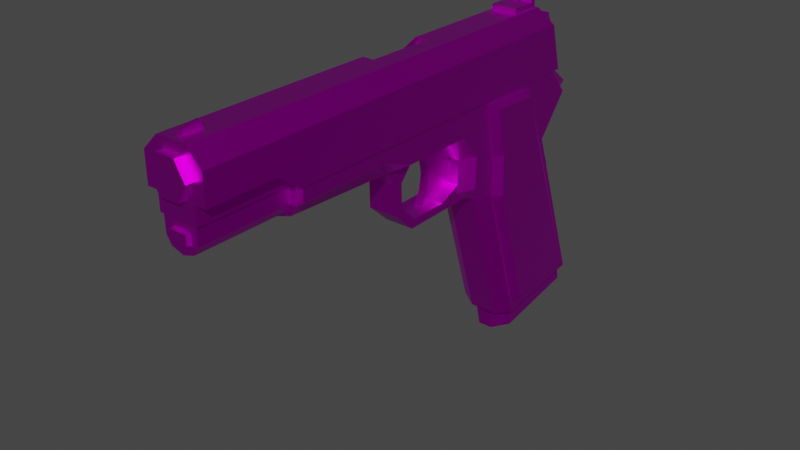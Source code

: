 # Source: pistol.blend  (saved by Blender 2.81.16; exported with 4.5.12 LTS)
import bpy
from mathutils import Matrix  # noqa: F401  (used for matrix-valued properties, if any)

bpy.ops.wm.read_factory_settings(use_empty=True)
scene = bpy.context.scene
scene.name = 'Scene'

# ---- images (referenced by path relative to the original .blend; pixels are not part of the script)
import os
ASSET_DIR = os.environ.get("B2B_ASSET_DIR", "")  # directory of the original .blend (textures are referenced by path, not embedded)
HERE = os.path.dirname(os.path.abspath(__file__))  # packed textures are extracted next to this script under _unpacked/

def load_image(name, relpath, width, height, colorspace="sRGB"):
    """Load a texture the original file referenced (path relative to the .blend, or extracted next to this script)."""
    p = next((c for c in (os.path.join(HERE, relpath), os.path.join(ASSET_DIR, relpath)) if relpath and os.path.exists(c)), "")
    if p:
        img = bpy.data.images.load(p, check_existing=True)
        img.name = name
    else:  # same state as the original file: an image datablock whose file is absent (Cycles renders it pink)
        img = bpy.data.images.new(name, width, height)
        img.source = "FILE"
        img.filepath = "//" + (relpath or name)
    img.colorspace_settings.name = colorspace
    return img
img_palette_bmp = load_image('palette.bmp', 'palette.bmp', 1024, 1024, 'sRGB')

# ---- materials (node trees are filled in below, after node groups)
mat_material = bpy.data.materials.new('material')
mat_material.use_transparent_shadow = False

# ---- material node trees
mat_material.use_nodes = True; mat_material.node_tree.nodes.clear()
_N = mat_material.node_tree.nodes; _L = mat_material.node_tree.links
n0 = _N.new('ShaderNodeBsdfPrincipled'); n0.name = 'Principled BSDF'; n0.location = (10, 300)
n0.distribution = 'GGX'
n0.subsurface_method = 'BURLEY'
n0.inputs[1].default_value = 1.0
n0.inputs[2].default_value = 0.4
n0.inputs[3].default_value = 1.45
n0.inputs[13].default_value = 0.0
n0.inputs[20].default_value = 0.0
n0.inputs[27].default_value = (0.0, 0.0, 0.0, 1.0)
n0.inputs[28].default_value = 1.0
n1 = _N.new('ShaderNodeOutputMaterial'); n1.name = 'Material Output'; n1.location = (263, 300)
n2 = _N.new('ShaderNodeTexImage'); n2.name = 'Image Texture.001'; n2.location = (-249, 221)
n2.image = img_palette_bmp
n2.interpolation = 'Closest'
_L.new(n0.outputs[0], n1.inputs[0])
_L.new(n2.outputs[0], n0.inputs[0])
n1.is_active_output = True

# ---- world
world_world = bpy.data.worlds.new('World'); scene.world = world_world
world_world.use_nodes = True; world_world.node_tree.nodes.clear()
_N = world_world.node_tree.nodes; _L = world_world.node_tree.links
n0 = _N.new('ShaderNodeOutputWorld'); n0.name = 'World Output'; n0.location = (300, 300)
n1 = _N.new('ShaderNodeBackground'); n1.name = 'Background'; n1.location = (10, 300)
n1.inputs[0].default_value = (0.05088, 0.05088, 0.05088, 1.0)
_L.new(n1.outputs[0], n0.inputs[0])
n0.is_active_output = True
world_world.color = (0.05088, 0.05088, 0.05088)
world_world.use_sun_shadow = False
world_world.sun_shadow_jitter_overblur = 0.0

# ---- meshes
me_mesh = bpy.data.meshes.new('mesh')
me_mesh.from_pydata([(-0.0828, 0.962, -0.4486), (-0.0828, 0.602, -0.5115), (-0.0828, 0.9489, -0.3736), (-0.0828, 0.5889, -0.4364), (0.0828, 0.9489, -0.3736), (0.0828, 0.5889, -0.4364), (0.0828, 0.962, -0.4486), (0.0828, 0.602, -0.5115), (0.02908, 0.5435, -0.5217), (-0.02908, 0.5435, -0.5217), (0.02908, 0.5304, -0.4467), (-0.02908, 0.5304, -0.4467), (-0.0552, 0.9234, -0.378), (-0.0552, 0.6145, -0.432), (0.0552, 0.6145, -0.432), (0.0552, 0.9234, -0.378), (-0.0552, 0.5931, 0.5604), (-0.0552, 0.2842, 0.5064), (0.0552, 0.2842, 0.5064), (0.0552, 0.5931, 0.5604), (-0.03739, 0.5607, 0.5547), (-0.02401, 0.3166, 0.5121), (0.02401, 0.3166, 0.5121), (0.03739, 0.5607, 0.5547), (-0.0242, 0.5567, 0.5781), (-0.01554, 0.3125, 0.5355), (0.01554, 0.3125, 0.5355), (0.0242, 0.5567, 0.5781), (-0.03739, 0.3654, 0.5206), (-0.0242, 0.3599, 0.5438), (0.0242, 0.3603, 0.5438), (0.03739, 0.366, 0.5207), (-0.01651, 0.3036, 0.1952), (-0.01651, 0.08957, 0.1952), (-0.01651, 0.3036, 0.4474), (-0.01651, 0.08957, 0.4474), (0.01651, 0.3036, 0.4474), (0.01651, 0.08957, 0.4474), (0.01651, 0.3036, 0.1952), (0.01651, 0.08957, 0.1952), (-0.01651, 0.1155, 0.3676), (0.01651, 0.1155, 0.3676), (-0.01651, 0.1265, 0.3101), (0.01651, 0.1265, 0.3101), (-0.01651, 0.1155, 0.2527), (0.01651, 0.1155, 0.2527), (-0.05247, 0.5818, 0.8038), (-0.05247, 0.6886, 0.8264), (-0.05247, 0.5818, 0.8264), (0.05247, 0.6886, 0.8264), (0.05247, 0.5818, 0.8264), (0.05247, 0.5818, 0.8038), (0.05247, 0.7049, 0.8038), (-0.05247, 0.7049, 0.8038), (-0.05247, 0.7049, 0.8264), (0.05247, 0.7049, 0.8264), (0.005924, 0.6886, 0.8264), (0.006021, 0.7049, 0.8264), (-0.007327, 0.6886, 0.8264), (-0.007618, 0.7049, 0.8264), (-0.04391, 0.6886, 0.8491), (-0.01124, 0.6886, 0.8491), (-0.01171, 0.7049, 0.8491), (-0.04391, 0.7049, 0.8491), (0.009957, 0.6886, 0.8491), (0.01011, 0.7049, 0.8491), (0.04391, 0.6886, 0.8491), (0.04391, 0.7049, 0.8491), (-0.00787, -0.865, 0.8038), (-0.00787, -0.9449, 0.8038), (-0.00787, -0.873, 0.8326), (-0.00787, -0.9378, 0.8225), (0.00787, -0.873, 0.8326), (0.00787, -0.9378, 0.8225), (0.00787, -0.865, 0.8038), (0.00787, -0.9449, 0.8038), (0.1218, 0.7866, 0.5601), (0.1218, -0.6066, 0.5601), (0.1218, 0.7367, 0.7435), (0.1218, -0.9759, 0.7435), (0.06035, 0.7181, 0.8038), (0.06035, -0.9759, 0.8038), (0.1218, -0.9759, 0.6288), (0.1218, -0.7016, 0.6288), (0.0787, -0.9759, 0.5601), (0.0787, -0.6066, 0.5601), (0.06092, 0.8025, 0.5601), (0.06092, 0.7965, 0.6005), (0.06092, 0.768, 0.7153), (0.0787, -0.9759, 0.6288), (0.0787, -0.7016, 0.6288), (0.03002, 0.869, 0.6877), (0.03002, 0.8404, 0.7523), (-0.1218, 0.7866, 0.5601), (-0.1218, -0.6066, 0.5601), (-0.1218, 0.7367, 0.7435), (-0.1218, -0.9759, 0.7435), (-0.06035, 0.7181, 0.8038), (-0.06035, -0.9759, 0.8038), (-0.1218, -0.9759, 0.6288), (-0.1218, -0.7016, 0.6288), (-0.0787, -0.9759, 0.5601), (-0.0787, -0.6066, 0.5601), (-0.06092, 0.8025, 0.5601), (-0.06092, 0.7965, 0.6005), (-0.06092, 0.768, 0.7153), (-0.0787, -0.9759, 0.6288), (-0.0787, -0.7016, 0.6288), (-0.03002, 0.869, 0.6877), (-0.03002, 0.8404, 0.7523), (-0.06035, 0.1445, 0.8038), (-0.1218, 0.1445, 0.7435), (-0.06035, -0.126, 0.8038), (-0.1218, -0.126, 0.7435), (-0.1218, -0.08417, 0.6852), (-0.1218, 0.1445, 0.6874), (-0.009538, 0.1445, 0.8038), (-0.00979, -0.126, 0.8038), (-0.0558, -0.126, 0.782), (-0.09971, -0.126, 0.7354), (-0.0558, 0.1445, 0.782), (-0.09971, 0.1445, 0.7354), (-0.09971, 0.1445, 0.6863), (-0.09971, -0.08417, 0.6841), (-0.009917, -0.126, 0.782), (-0.009664, 0.1445, 0.782), (0.03899, 0.1209, 0.6301), (0.07798, 0.1209, 0.6976), (0.03899, 0.1209, 0.7652), (-0.03899, 0.1209, 0.7652), (-0.07798, 0.1209, 0.6976), (-0.03899, 0.1209, 0.6301), (0.03899, -1.002, 0.6301), (0.07798, -1.002, 0.6976), (0.03899, -1.002, 0.7652), (-0.03899, -1.002, 0.7652), (-0.07798, -1.002, 0.6976), (-0.03899, -1.002, 0.6301), (0.1165, 0.1946, 0.4587), (0.1165, -0.09114, 0.4587), (0.1165, 0.2336, 0.5616), (0.1165, -0.5993, 0.5616), (0.1165, -0.5993, 0.5063), (0.1165, -0.2207, 0.5063), (-2.518e-10, -0.5993, 0.4265), (-2.518e-10, -0.155, 0.4284), (0.05825, -0.5993, 0.4442), (0.05825, -0.1531, 0.4283), (0.0836, -0.5993, 0.5616), (0.0817, -0.5993, 0.4811), (0.0817, -0.2207, 0.4811), (0.06809, -0.9711, 0.4914), (0.06971, -0.9711, 0.5601), (0.04807, -0.9711, 0.4599), (-2.518e-10, -0.9711, 0.4448), (0.06809, -0.6073, 0.4914), (0.06971, -0.6073, 0.5601), (-2.518e-10, -0.6073, 0.4448), (0.04807, -0.6073, 0.4599), (0.1165, 0.8404, 0.4542), (0.1165, 0.7511, 0.5616), (0.1165, 0.2768, 0.2321), (0.1165, 0.7105, 0.2934), (0.1165, 0.5593, -0.4178), (0.1165, 0.9434, -0.3631), (0.1165, 0.3756, 0.1728), (0.1165, 0.2815, 0.3619), (0.05825, 0.1637, 0.439), (0.05825, -0.02152, 0.4233), (0.05825, 0.879, 0.4542), (0.05825, 0.8299, 0.5139), (0.05825, 0.7897, 0.5616), (0.05825, 0.2507, 0.3422), (0.05825, 0.7491, 0.2934), (0.05825, 0.246, 0.2124), (0.05825, 0.3448, 0.1531), (0.05825, 0.982, -0.3631), (0.05825, 0.5285, -0.4375), (-2.518e-10, -0.03135, 0.4237), (0.1165, 0.3825, 0.3313), (0.1165, 0.3385, 0.5453), (0.1165, 0.5933, 0.5388), (0.1165, 0.6971, 0.2752), (0.1165, 0.3898, 0.1646), (0.1165, 0.9109, -0.3273), (0.1165, 0.5584, -0.3775), (0.1449, 0.4114, 0.3313), (0.1449, 0.3751, 0.5204), (0.1449, 0.5675, 0.5139), (0.1449, 0.4187, 0.1646), (0.1449, 0.8634, -0.292), (0.1449, 0.5733, -0.3422), (0.05825, 0.2472, 0.2458), (-2.518e-10, 0.2471, 0.242), (0.05825, 0.2914, 0.1754), (0.05825, 0.1587, 0.2043), (-2.518e-10, 0.1587, 0.2016), (0.05825, -0.01355, 0.1696), (0.05825, 0.002531, 0.2024), (-2.518e-10, 0.001306, 0.2), (0.05825, -0.1029, 0.2506), (0.05825, -0.0687, 0.2633), (-2.518e-10, -0.07125, 0.2623), (0.05825, -0.1051, 0.3703), (0.05825, -0.07092, 0.3653), (-2.518e-10, -0.07347, 0.3657), (0.05825, 0.8307, 0.06354), (0.03684, 0.9746, 0.444), (0.03684, 0.8812, 0.5217), (0.03684, 0.8004, 0.3012), (0.03684, 0.8844, 0.1111), (0.0335, -0.9698, 0.4862), (0.03384, -0.9698, 0.5251), (0.0335, -0.9839, 0.4862), (0.03384, -0.9839, 0.5251), (-0.1165, 0.1946, 0.4587), (-0.1165, -0.09114, 0.4587), (-0.1165, 0.2336, 0.5616), (-0.1165, -0.5993, 0.5616), (-0.1165, -0.5993, 0.5063), (-0.1165, -0.2207, 0.5063), (-0.05825, -0.5993, 0.4442), (-0.05825, -0.1531, 0.4283), (-0.0836, -0.5993, 0.5616), (-0.0817, -0.5993, 0.4811), (-0.0817, -0.2207, 0.4811), (-0.06809, -0.9711, 0.4914), (-0.06971, -0.9711, 0.5601), (-0.04807, -0.9711, 0.4599), (-0.06809, -0.6073, 0.4914), (-0.06971, -0.6073, 0.5601), (-0.04807, -0.6073, 0.4599), (-0.1165, 0.8404, 0.4542), (-0.1165, 0.7511, 0.5616), (-0.1165, 0.2768, 0.2321), (-0.1165, 0.7105, 0.2934), (-0.1165, 0.5593, -0.4178), (-0.1165, 0.9434, -0.3631), (-0.1165, 0.3756, 0.1728), (-0.1165, 0.2815, 0.3619), (-0.05825, 0.1637, 0.439), (-0.05825, -0.02152, 0.4233), (-0.05825, 0.879, 0.4542), (-0.05825, 0.8299, 0.5139), (-0.05825, 0.7897, 0.5616), (-0.05825, 0.2507, 0.3422), (-0.05825, 0.7491, 0.2934), (-0.05825, 0.246, 0.2124), (-0.05825, 0.3448, 0.1531), (-0.05825, 0.982, -0.3631), (-0.05825, 0.5285, -0.4375), (-0.1165, 0.3825, 0.3313), (-0.1165, 0.3385, 0.5453), (-0.1165, 0.5933, 0.5388), (-0.1165, 0.3898, 0.1646), (-0.1165, 0.9109, -0.3273), (-0.1165, 0.5584, -0.3775), (-0.1449, 0.4114, 0.3313), (-0.1449, 0.3751, 0.5204), (-0.1449, 0.5675, 0.5139), (-0.1449, 0.4187, 0.1646), (-0.1449, 0.8634, -0.292), (-0.1449, 0.5733, -0.3422), (-0.05825, 0.2472, 0.2458), (-0.05825, 0.2914, 0.1754), (-0.05825, 0.1587, 0.2043), (-0.05825, -0.01355, 0.1696), (-0.05825, 0.002531, 0.2024), (-0.05825, -0.1029, 0.2506), (-0.05825, -0.0687, 0.2633), (-0.05825, -0.1051, 0.3703), (-0.05825, -0.07092, 0.3653), (-0.05825, 0.8307, 0.06354), (-0.03684, 0.9746, 0.444), (-0.03684, 0.8812, 0.5217), (-0.03684, 0.8004, 0.3012), (-0.03684, 0.8844, 0.1111), (-0.0335, -0.9698, 0.4862), (-0.03384, -0.9698, 0.5251), (-0.0335, -0.9839, 0.4862), (-0.03384, -0.9839, 0.5251), (-0.0942, 0.1329, 0.5616), (-0.0942, -0.1999, 0.5616), (-0.0942, 0.1329, 0.7126), (-0.0942, -0.1999, 0.7126), (0.0942, 0.1329, 0.7126), (0.0942, -0.1999, 0.7126), (0.0942, 0.1329, 0.5616), (0.0942, -0.1999, 0.5616), (-0.0558, -0.126, 0.782), (-0.09971, -0.126, 0.7354), (-0.0558, 0.1445, 0.782), (-0.09971, 0.1445, 0.7354), (-0.09971, 0.1445, 0.6798), (-0.09971, -0.08417, 0.6841), (-0.009917, -0.126, 0.782), (-0.009664, 0.1445, 0.782), (0.003752, 0.1445, 0.6863), (0.003752, -0.1412, 0.6841), (-0.09971, -0.2087, 0.6841), (0.003752, -0.2657, 0.6841), (-0.009917, -0.3343, 0.782), (0.003752, -0.3496, 0.6841), (0.05184, -0.126, 0.782), (0.05209, 0.1445, 0.782), (-0.0558, -0.188, 0.782), (0.05209, 0.1445, 0.6777), (-0.009917, -0.188, 0.782), (-0.0558, -0.1808, 0.782), (-0.09971, -0.1808, 0.7354), (-0.09971, -0.2244, 0.7354), (-0.09971, -0.1826, 0.6841), (-0.01994, 0.2214, 0.7436), (-0.06268, 0.2214, 0.7436), (-0.08405, 0.2214, 0.7066), (-0.06268, 0.2214, 0.6696), (-0.01994, 0.2214, 0.6696), (0.001433, 0.2214, 0.7066), (-0.02202, 0.181, 0.74), (-0.0606, 0.181, 0.74), (-0.07989, 0.181, 0.7066), (-0.0606, 0.181, 0.6732), (-0.02202, 0.181, 0.6732), (-0.002723, 0.181, 0.7066), (-0.01994, 0.3598, 0.7436), (-0.06268, 0.3598, 0.7436), (-0.08405, 0.3598, 0.7066), (-0.06268, 0.3598, 0.6696), (-0.01994, 0.3598, 0.6696), (0.001433, 0.3598, 0.7066), (-0.07071, 0.1495, 0.7066), (-0.05601, 0.1495, 0.6812), (-0.05601, 0.1495, 0.7321), (-0.02661, 0.1495, 0.6812), (-0.0119, 0.1495, 0.7066), (-0.02661, 0.1495, 0.7321), (-0.04131, 0.1321, 0.7066)], [], [(0, 1, 3, 2), (245, 263, 193, 192, 172), (4, 5, 7, 6), (9, 8, 10, 11), (6, 0, 2, 4), (7, 5, 10, 8), (240, 245, 172, 167), (3, 1, 9, 11), (2, 3, 13, 12), (78, 79, 82, 83, 77, 76), (84, 89, 82, 79, 81, 98, 96, 99, 106, 101), (12, 13, 17, 16), (13, 14, 18, 17), (14, 15, 19, 18), (15, 12, 16, 19), (19, 16, 17, 28, 20, 23, 31, 18), (20, 28, 29, 24), (21, 22, 26, 25), (30, 31, 23, 27), (23, 20, 24, 27), (29, 28, 21, 25), (22, 31, 30, 26), (17, 18, 31, 22, 21, 28), (47, 54, 53, 46, 48), (33, 39, 45, 44), (40, 41, 37, 35), (42, 43, 41, 40), (44, 45, 43, 42), (46, 51, 50, 48), (54, 63, 62, 59, 57, 65, 67, 55, 52, 53), (60, 61, 62, 63), (65, 64, 66, 67), (47, 58, 61, 60), (58, 59, 62, 61), (54, 47, 60, 63), (57, 56, 64, 65), (56, 49, 66, 64), (49, 55, 67, 66), (68, 69, 71, 70), (70, 71, 73, 72), (72, 73, 75, 74), (69, 75, 73, 71), (74, 68, 70, 72), (131, 130, 129, 128, 127, 126), (87, 86, 103, 104), (92, 91, 108, 109), (80, 88, 105, 97), (87, 76, 86), (88, 78, 76, 87), (80, 78, 88), (89, 90, 83, 82), (84, 85, 90, 89), (77, 83, 90, 85), (91, 87, 104, 108), (87, 91, 92, 88), (192, 174, 161, 166, 172), (104, 103, 93), (105, 104, 93, 95), (97, 105, 95), (106, 99, 100, 107), (101, 106, 107, 102), (94, 102, 107, 100), (104, 105, 109, 108), (92, 109, 105, 88), (102, 94, 93, 103, 86, 76, 77, 85, 84, 101), (98, 112, 113, 96), (198, 201, 204, 168, 147, 203, 200, 197, 194, 174, 192, 195), (81, 80, 97, 110, 116, 117, 112, 98), (115, 114, 123, 122), (114, 113, 119, 123), (117, 116, 125, 124), (112, 117, 124, 118, 119, 113), (126, 127, 133, 132), (127, 128, 134, 133), (128, 129, 135, 134), (129, 130, 136, 135), (130, 131, 137, 136), (131, 126, 132, 137), (260, 257, 258, 259, 261, 262), (147, 146, 144, 145), (213, 214, 280, 279), (142, 141, 148, 149), (149, 150, 143, 142), (146, 147, 150, 149), (139, 143, 150, 147), (148, 156, 155, 149), (149, 155, 158, 146), (146, 158, 157, 144), (152, 151, 155, 156), (153, 154, 157, 158), (151, 153, 158, 155), (43, 45, 39, 38, 36, 37, 41), (139, 168, 167, 138), (241, 240, 167, 168, 178), (138, 167, 172, 166), (162, 173, 169, 159), (161, 174, 194), (164, 176, 206, 173, 162), (163, 177, 176, 164), (165, 175, 177, 163), (4, 2, 12, 15, 14, 13, 3, 11, 10, 5), (253, 255, 261, 259), (208, 207, 273, 274), (171, 170, 243, 244), (176, 177, 250, 249), (177, 175, 248, 250), (80, 81, 79, 78), (29, 25, 26, 30, 27, 24), (138, 166, 161, 165, 163, 164, 162, 182, 184, 185, 183, 179, 180, 181, 159, 160, 140, 141, 142, 143, 139), (159, 181, 182, 162), (46, 53, 52, 51), (51, 52, 55, 49, 50), (93, 94, 100, 99, 96, 113, 114, 115, 111, 95), (179, 186, 187, 180), (180, 187, 188, 181), (183, 189, 186, 179), (184, 190, 191, 185), (185, 191, 189, 183), (161, 194, 175, 165), (175, 194, 264, 248), (97, 95, 111, 110), (193, 196, 195, 192), (196, 199, 198, 195), (111, 115, 122, 121, 120, 125, 116, 110), (202, 205, 204, 201), (48, 50, 49, 56, 57, 59, 58, 47), (205, 178, 168, 204), (147, 168, 139), (169, 207, 208, 170), (173, 209, 207, 169), (210, 206, 272, 276), (206, 210, 209, 173), (140, 148, 141), (171, 244, 233, 217, 230, 227, 152, 156, 140, 160), (148, 140, 156), (234, 247, 263, 245, 239), (197, 266, 264, 194), (153, 151, 152, 212, 211, 277, 228, 154), (214, 212, 278, 280), (212, 214, 213, 211), (222, 145, 144, 221), (219, 224, 223, 218), (224, 219, 220, 225), (221, 224, 225, 222), (216, 222, 225, 220), (223, 224, 229, 230), (224, 221, 231, 229), (221, 144, 157, 231), (227, 230, 229, 226), (228, 231, 157, 154), (226, 229, 231, 228), (216, 215, 240, 241), (170, 171, 160, 159, 169), (215, 239, 245, 240), (235, 232, 242, 246), (234, 264, 247), (237, 235, 246, 272, 249), (236, 237, 249, 250), (238, 236, 250, 248), (263, 247, 264, 266, 268, 270, 222, 241, 271, 269, 267, 265), (209, 275, 273, 207), (210, 276, 275, 209), (217, 233, 253, 252), (233, 232, 235, 237, 236, 238, 234, 239, 215, 216, 220, 219, 218, 217, 252, 251, 254, 256, 255, 253), (134, 135, 136, 137, 132, 133), (251, 252, 258, 257), (252, 253, 259, 258), (188, 190, 184, 182, 181), (254, 251, 257, 260), (255, 256, 262, 261), (256, 254, 260, 262), (234, 238, 248, 264), (190, 188, 187, 186, 189, 191), (199, 267, 269, 202, 201, 198), (193, 263, 265, 196), (196, 265, 267, 199), (200, 268, 266, 197), (203, 270, 268, 200), (202, 269, 271, 205), (7, 8, 9, 1, 0, 6), (145, 222, 270, 203, 147), (205, 271, 241, 178), (222, 216, 241), (176, 249, 272, 206), (242, 243, 274, 273), (208, 274, 243, 170), (246, 242, 273, 275), (272, 246, 275, 276), (217, 218, 223), (223, 230, 217), (44, 42, 40, 35, 34, 32, 33), (232, 233, 244, 243, 242), (226, 228, 277, 278, 212, 152, 227), (278, 277, 279, 280), (213, 279, 277, 211), (281, 282, 284, 283), (283, 284, 286, 285), (285, 286, 288, 287), (282, 288, 286, 284), (287, 281, 283, 285), (290, 289, 291, 292), (292, 293, 294, 290), (289, 295, 296, 291), (123, 299, 300, 298, 297, 122), (122, 297, 125, 120, 121), (118, 124, 307, 305), (298, 302, 301, 124, 125, 297), (296, 295, 303, 304), (306, 293, 292, 291, 296, 304), (123, 119, 310, 311), (119, 118, 308, 309), (313, 312, 324, 325), (314, 313, 325, 326), (315, 314, 326, 327), (316, 315, 327, 328), (317, 316, 328, 329), (312, 317, 329, 324), (327, 326, 325), (328, 327, 325), (329, 328, 325), (324, 329, 325), (313, 319, 318, 312), (314, 320, 319, 313), (315, 321, 320, 314), (316, 322, 321, 315), (317, 323, 322, 316), (312, 318, 323, 317), (320, 321, 331, 330), (319, 320, 330, 332), (321, 322, 333, 331), (322, 323, 334, 333), (323, 318, 335, 334), (318, 319, 332, 335), (330, 331, 336), (332, 330, 336), (331, 333, 336), (333, 334, 336), (334, 335, 336), (335, 332, 336)])
_uv = me_mesh.uv_layers.new(name='map1')
_uv.uv.foreach_set('vector', [0.9358, 0.6765, 0.9358, 0.6765, 0.9358, 0.6765, 0.9358, 0.6765, 0.9387, 0.4256, 0.9387, 0.4256, 0.9387, 0.4256, 0.9387, 0.4256, 0.9387, 0.4256, 0.9358, 0.6765, 0.9358, 0.6765, 0.9358, 0.6765, 0.9358, 0.6765, 0.9358, 0.6765, 0.9358, 0.6765, 0.9358, 0.6765, 0.9358, 0.6765, 0.9358, 0.6765, 0.9358, 0.6765, 0.9358, 0.6765, 0.9358, 0.6765, 0.9358, 0.6765, 0.9358, 0.6765, 0.9358, 0.6765, 0.9358, 0.6765, 0.9387, 0.4256, 0.9387, 0.4256, 0.9387, 0.4256, 0.9387, 0.4256, 0.9358, 0.6765, 0.9358, 0.6765, 0.9358, 0.6765, 0.9358, 0.6765, 0.9358, 0.6765, 0.9358, 0.6765, 0.9358, 0.6765, 0.9358, 0.6765, 0.9387, 0.4256, 0.9387, 0.4256, 0.9387, 0.4256, 0.9387, 0.4256, 0.9387, 0.4256, 0.9387, 0.4256, 0.9387, 0.4256, 0.9387, 0.4256, 0.9387, 0.4256, 0.9387, 0.4256, 0.9387, 0.4256, 0.9387, 0.4256, 0.9387, 0.4256, 0.9387, 0.4256, 0.9387, 0.4256, 0.9387, 0.4256, 0.9358, 0.6765, 0.9358, 0.6765, 0.9358, 0.6765, 0.9358, 0.6765, 0.9358, 0.6765, 0.9358, 0.6765, 0.9358, 0.6765, 0.9358, 0.6765, 0.9358, 0.6765, 0.9358, 0.6765, 0.9358, 0.6765, 0.9358, 0.6765, 0.9358, 0.6765, 0.9358, 0.6765, 0.9358, 0.6765, 0.9358, 0.6765, 0.9358, 0.6765, 0.9358, 0.6765, 0.9358, 0.6765, 0.9358, 0.6765, 0.9358, 0.6765, 0.9358, 0.6765, 0.9358, 0.6765, 0.9358, 0.6765, 0.5788, 0.1942, 0.5788, 0.1942, 0.5788, 0.1942, 0.5788, 0.1942, 0.5713, 0.187, 0.5713, 0.187, 0.5713, 0.187, 0.5713, 0.187, 0.5788, 0.1942, 0.5788, 0.1942, 0.5788, 0.1942, 0.5788, 0.1942, 0.5788, 0.1942, 0.5788, 0.1942, 0.5788, 0.1942, 0.5788, 0.1942, 0.5713, 0.187, 0.5713, 0.187, 0.5713, 0.187, 0.5713, 0.187, 0.5713, 0.187, 0.5713, 0.187, 0.5713, 0.187, 0.5713, 0.187, 0.9358, 0.6765, 0.9358, 0.6765, 0.9358, 0.6765, 0.9358, 0.6765, 0.9358, 0.6765, 0.9358, 0.6765, 0.9408, 0.659, 0.9408, 0.659, 0.9408, 0.659, 0.9408, 0.659, 0.9408, 0.659, 0.9237, 0.1707, 0.9237, 0.1707, 0.9237, 0.1707, 0.9237, 0.1707, 0.9237, 0.1707, 0.9237, 0.1707, 0.9237, 0.1707, 0.9237, 0.1707, 0.9237, 0.1707, 0.9237, 0.1707, 0.9237, 0.1707, 0.9237, 0.1707, 0.9237, 0.1707, 0.9237, 0.1707, 0.9237, 0.1707, 0.9237, 0.1707, 0.9408, 0.659, 0.9408, 0.659, 0.9408, 0.659, 0.9408, 0.659, 0.9408, 0.659, 0.9408, 0.659, 0.9408, 0.659, 0.9408, 0.659, 0.9408, 0.659, 0.9408, 0.659, 0.9408, 0.659, 0.9408, 0.659, 0.9408, 0.659, 0.9408, 0.659, 0.9408, 0.659, 0.9408, 0.659, 0.9408, 0.659, 0.9408, 0.659, 0.9408, 0.659, 0.9408, 0.659, 0.9408, 0.659, 0.9408, 0.659, 0.9408, 0.659, 0.9408, 0.659, 0.9408, 0.659, 0.9408, 0.659, 0.9408, 0.659, 0.9408, 0.659, 0.9408, 0.659, 0.9408, 0.659, 0.9408, 0.659, 0.9408, 0.659, 0.9408, 0.659, 0.9408, 0.659, 0.9408, 0.659, 0.9408, 0.659, 0.9408, 0.659, 0.9408, 0.659, 0.9408, 0.659, 0.9408, 0.659, 0.9408, 0.659, 0.9408, 0.659, 0.9408, 0.659, 0.9408, 0.659, 0.9408, 0.659, 0.9408, 0.659, 0.9408, 0.659, 0.9408, 0.659, 0.9408, 0.659, 0.9408, 0.659, 0.9408, 0.659, 0.9408, 0.659, 0.9408, 0.659, 0.9408, 0.659, 0.9408, 0.659, 0.9408, 0.659, 0.9408, 0.659, 0.9408, 0.659, 0.9408, 0.659, 0.9408, 0.659, 0.9408, 0.659, 0.9408, 0.659, 0.9408, 0.659, 0.9408, 0.659, 0.9408, 0.659, 0.9408, 0.659, 0.9558, 0.6652, 0.9558, 0.6652, 0.9558, 0.6652, 0.9558, 0.6652, 0.9558, 0.6652, 0.9558, 0.6652, 0.9387, 0.4256, 0.9387, 0.4256, 0.9387, 0.4256, 0.9387, 0.4256, 0.9387, 0.4256, 0.9387, 0.4256, 0.9387, 0.4256, 0.9387, 0.4256, 0.9387, 0.4256, 0.9387, 0.4256, 0.9387, 0.4256, 0.9387, 0.4256, 0.9387, 0.4256, 0.9387, 0.4256, 0.9387, 0.4256, 0.9387, 0.4256, 0.9387, 0.4256, 0.9387, 0.4256, 0.9387, 0.4256, 0.9387, 0.4256, 0.9387, 0.4256, 0.9387, 0.4256, 0.9387, 0.4256, 0.9387, 0.4256, 0.9387, 0.4256, 0.9387, 0.4256, 0.9387, 0.4256, 0.9387, 0.4256, 0.9387, 0.4256, 0.9387, 0.4256, 0.9387, 0.4256, 0.9387, 0.4256, 0.9387, 0.4256, 0.9387, 0.4256, 0.9387, 0.4256, 0.9387, 0.4256, 0.9387, 0.4256, 0.9387, 0.4256, 0.9387, 0.4256, 0.9387, 0.4256, 0.9387, 0.4256, 0.9387, 0.4256, 0.9387, 0.4256, 0.9387, 0.4256, 0.9387, 0.4256, 0.9387, 0.4256, 0.9387, 0.4256, 0.9387, 0.4256, 0.9387, 0.4256, 0.9387, 0.4256, 0.9387, 0.4256, 0.9387, 0.4256, 0.9387, 0.4256, 0.9387, 0.4256, 0.9387, 0.4256, 0.9387, 0.4256, 0.9387, 0.4256, 0.9387, 0.4256, 0.9387, 0.4256, 0.9387, 0.4256, 0.9387, 0.4256, 0.9387, 0.4256, 0.9387, 0.4256, 0.9387, 0.4256, 0.9387, 0.4256, 0.9387, 0.4256, 0.9387, 0.4256, 0.9387, 0.4256, 0.9387, 0.4256, 0.9387, 0.4256, 0.9387, 0.4256, 0.9387, 0.4256, 0.9387, 0.4256, 0.9387, 0.4256, 0.9387, 0.4256, 0.9387, 0.4256, 0.9387, 0.4256, 0.9387, 0.4256, 0.9387, 0.4256, 0.9387, 0.4256, 0.9387, 0.4256, 0.9387, 0.4256, 0.9387, 0.4256, 0.9387, 0.4256, 0.9387, 0.4256, 0.9387, 0.4256, 0.9387, 0.4256, 0.9387, 0.4256, 0.9387, 0.4256, 0.9387, 0.4256, 0.9387, 0.4256, 0.9387, 0.4256, 0.9387, 0.4256, 0.9387, 0.4256, 0.9387, 0.4256, 0.9387, 0.4256, 0.9387, 0.4256, 0.9387, 0.4256, 0.9387, 0.4256, 0.9387, 0.4256, 0.9387, 0.4256, 0.9387, 0.4256, 0.9387, 0.4256, 0.9387, 0.4256, 0.9387, 0.4256, 0.9387, 0.4256, 0.9387, 0.4256, 0.9387, 0.4256, 0.9387, 0.4256, 0.9387, 0.4256, 0.9387, 0.4256, 0.9387, 0.4256, 0.9387, 0.4256, 0.9387, 0.4256, 0.9387, 0.4256, 0.9387, 0.4256, 0.9387, 0.4256, 0.9387, 0.4256, 0.9387, 0.4256, 0.9387, 0.4256, 0.9387, 0.4256, 0.9387, 0.4256, 0.9387, 0.4256, 0.9387, 0.4256, 0.9387, 0.4256, 0.9387, 0.4256, 0.9387, 0.4256, 0.9387, 0.4256, 0.9387, 0.4256, 0.9558, 0.6652, 0.9558, 0.6652, 0.9558, 0.6652, 0.9558, 0.6652, 0.9558, 0.6652, 0.9558, 0.6652, 0.9558, 0.6652, 0.9558, 0.6652, 0.9558, 0.6652, 0.9558, 0.6652, 0.9558, 0.6652, 0.9558, 0.6652, 0.9558, 0.6652, 0.9558, 0.6652, 0.9558, 0.6652, 0.9558, 0.6652, 0.9558, 0.6652, 0.9558, 0.6652, 0.9558, 0.6652, 0.9558, 0.6652, 0.9558, 0.6652, 0.9558, 0.6652, 0.9558, 0.6652, 0.9558, 0.6652, 0.8079, 0.6832, 0.8079, 0.6832, 0.8079, 0.6832, 0.8079, 0.6832, 0.8079, 0.6832, 0.8079, 0.6832, 0.9387, 0.4256, 0.9387, 0.4256, 0.9387, 0.4256, 0.9387, 0.4256, 0.9387, 0.4256, 0.9387, 0.4256, 0.9387, 0.4256, 0.9387, 0.4256, 0.9387, 0.4256, 0.9387, 0.4256, 0.9387, 0.4256, 0.9387, 0.4256, 0.9387, 0.4256, 0.9387, 0.4256, 0.9387, 0.4256, 0.9387, 0.4256, 0.9387, 0.4256, 0.9387, 0.4256, 0.9387, 0.4256, 0.9387, 0.4256, 0.9387, 0.4256, 0.9387, 0.4256, 0.9387, 0.4256, 0.9387, 0.4256, 0.9387, 0.4256, 0.9387, 0.4256, 0.9387, 0.4256, 0.9387, 0.4256, 0.9387, 0.4256, 0.9387, 0.4256, 0.9387, 0.4256, 0.9387, 0.4256, 0.9387, 0.4256, 0.9387, 0.4256, 0.9387, 0.4256, 0.9387, 0.4256, 0.9387, 0.4256, 0.9387, 0.4256, 0.9387, 0.4256, 0.9387, 0.4256, 0.9387, 0.4256, 0.9387, 0.4256, 0.9387, 0.4256, 0.9387, 0.4256, 0.9387, 0.4256, 0.9387, 0.4256, 0.9387, 0.4256, 0.9387, 0.4256, 0.9237, 0.1707, 0.9237, 0.1707, 0.9237, 0.1707, 0.9237, 0.1707, 0.9237, 0.1707, 0.9237, 0.1707, 0.9237, 0.1707, 0.9387, 0.4256, 0.9387, 0.4256, 0.9387, 0.4256, 0.9387, 0.4256, 0.9387, 0.4256, 0.9387, 0.4256, 0.9387, 0.4256, 0.9387, 0.4256, 0.9387, 0.4256, 0.9387, 0.4256, 0.9387, 0.4256, 0.9387, 0.4256, 0.9387, 0.4256, 0.9387, 0.4256, 0.9387, 0.4256, 0.9387, 0.4256, 0.9387, 0.4256, 0.9387, 0.4256, 0.9387, 0.4256, 0.9387, 0.4256, 0.9387, 0.4256, 0.9387, 0.4256, 0.9387, 0.4256, 0.9387, 0.4256, 0.9387, 0.4256, 0.9387, 0.4256, 0.9387, 0.4256, 0.9387, 0.4256, 0.9387, 0.4256, 0.9387, 0.4256, 0.9387, 0.4256, 0.9387, 0.4256, 0.9387, 0.4256, 0.9358, 0.6765, 0.9358, 0.6765, 0.9358, 0.6765, 0.9358, 0.6765, 0.9358, 0.6765, 0.9358, 0.6765, 0.9358, 0.6765, 0.9358, 0.6765, 0.9358, 0.6765, 0.9358, 0.6765, 0.8079, 0.6832, 0.8079, 0.6832, 0.8079, 0.6832, 0.8079, 0.6832, 0.8004, 0.6982, 0.8004, 0.6982, 0.8004, 0.6982, 0.8004, 0.6982, 0.9387, 0.4256, 0.9387, 0.4256, 0.9387, 0.4256, 0.9387, 0.4256, 0.9387, 0.4256, 0.9387, 0.4256, 0.9387, 0.4256, 0.9387, 0.4256, 0.9387, 0.4256, 0.9387, 0.4256, 0.9387, 0.4256, 0.9387, 0.4256, 0.9387, 0.4256, 0.9387, 0.4256, 0.9387, 0.4256, 0.9387, 0.4256, 0.5713, 0.187, 0.5713, 0.187, 0.5713, 0.187, 0.5788, 0.1942, 0.5788, 0.1942, 0.5788, 0.1942, 0.9387, 0.4256, 0.9387, 0.4256, 0.9387, 0.4256, 0.9387, 0.4256, 0.9387, 0.4256, 0.9387, 0.4256, 0.9387, 0.4256, 0.9387, 0.4256, 0.9387, 0.4256, 0.9387, 0.4256, 0.9387, 0.4256, 0.9387, 0.4256, 0.9387, 0.4256, 0.9387, 0.4256, 0.9387, 0.4256, 0.9387, 0.4256, 0.9387, 0.4256, 0.9387, 0.4256, 0.9387, 0.4256, 0.9387, 0.4256, 0.9387, 0.4256, 0.9387, 0.4256, 0.9387, 0.4256, 0.9387, 0.4256, 0.9387, 0.4256, 0.9408, 0.659, 0.9408, 0.659, 0.9408, 0.659, 0.9408, 0.659, 0.9408, 0.659, 0.9408, 0.659, 0.9408, 0.659, 0.9408, 0.659, 0.9408, 0.659, 0.9387, 0.4256, 0.9387, 0.4256, 0.9387, 0.4256, 0.9387, 0.4256, 0.9387, 0.4256, 0.9387, 0.4256, 0.9387, 0.4256, 0.9387, 0.4256, 0.9387, 0.4256, 0.9387, 0.4256, 0.8079, 0.6832, 0.8079, 0.6832, 0.8079, 0.6832, 0.8079, 0.6832, 0.8079, 0.6832, 0.8079, 0.6832, 0.8079, 0.6832, 0.8079, 0.6832, 0.8079, 0.6832, 0.8079, 0.6832, 0.8079, 0.6832, 0.8079, 0.6832, 0.8079, 0.6832, 0.8079, 0.6832, 0.8079, 0.6832, 0.8079, 0.6832, 0.8079, 0.6832, 0.8079, 0.6832, 0.8079, 0.6832, 0.8079, 0.6832, 0.9387, 0.4256, 0.9387, 0.4256, 0.9387, 0.4256, 0.9387, 0.4256, 0.9387, 0.4256, 0.9387, 0.4256, 0.9387, 0.4256, 0.9387, 0.4256, 0.9387, 0.4256, 0.9387, 0.4256, 0.9387, 0.4256, 0.9387, 0.4256, 0.9387, 0.4256, 0.9387, 0.4256, 0.9387, 0.4256, 0.9387, 0.4256, 0.9387, 0.4256, 0.9387, 0.4256, 0.9387, 0.4256, 0.9387, 0.4256, 0.9387, 0.4256, 0.9387, 0.4256, 0.9387, 0.4256, 0.9387, 0.4256, 0.9387, 0.4256, 0.9387, 0.4256, 0.9387, 0.4256, 0.9387, 0.4256, 0.9387, 0.4256, 0.9387, 0.4256, 0.9387, 0.4256, 0.9387, 0.4256, 0.9408, 0.659, 0.9408, 0.659, 0.9408, 0.659, 0.9408, 0.659, 0.9408, 0.659, 0.9408, 0.659, 0.9408, 0.659, 0.9408, 0.659, 0.9387, 0.4256, 0.9387, 0.4256, 0.9387, 0.4256, 0.9387, 0.4256, 0.9387, 0.4256, 0.9387, 0.4256, 0.9387, 0.4256, 0.8004, 0.6982, 0.8004, 0.6982, 0.8004, 0.6982, 0.8004, 0.6982, 0.8004, 0.6982, 0.8004, 0.6982, 0.8004, 0.6982, 0.8004, 0.6982, 0.8004, 0.6982, 0.8004, 0.6982, 0.8004, 0.6982, 0.8004, 0.6982, 0.8004, 0.6982, 0.8004, 0.6982, 0.8004, 0.6982, 0.8004, 0.6982, 0.9387, 0.4256, 0.9387, 0.4256, 0.9387, 0.4256, 0.9387, 0.4256, 0.9387, 0.4256, 0.9387, 0.4256, 0.9387, 0.4256, 0.9387, 0.4256, 0.9387, 0.4256, 0.9387, 0.4256, 0.9387, 0.4256, 0.9387, 0.4256, 0.9387, 0.4256, 0.9387, 0.4256, 0.9387, 0.4256, 0.9387, 0.4256, 0.9387, 0.4256, 0.9387, 0.4256, 0.9387, 0.4256, 0.9387, 0.4256, 0.9387, 0.4256, 0.9387, 0.4256, 0.9387, 0.4256, 0.9387, 0.4256, 0.9387, 0.4256, 0.9387, 0.4256, 0.9387, 0.4256, 0.9387, 0.4256, 0.9387, 0.4256, 0.9387, 0.4256, 0.9387, 0.4256, 0.9387, 0.4256, 0.9387, 0.4256, 0.9387, 0.4256, 0.9387, 0.4256, 0.9387, 0.4256, 0.9387, 0.4256, 0.9387, 0.4256, 0.9387, 0.4256, 0.9387, 0.4256, 0.9387, 0.4256, 0.9387, 0.4256, 0.9387, 0.4256, 0.9387, 0.4256, 0.9387, 0.4256, 0.9387, 0.4256, 0.9387, 0.4256, 0.9387, 0.4256, 0.9387, 0.4256, 0.9387, 0.4256, 0.9387, 0.4256, 0.9387, 0.4256, 0.9387, 0.4256, 0.9387, 0.4256, 0.9387, 0.4256, 0.9387, 0.4256, 0.9387, 0.4256, 0.9387, 0.4256, 0.9387, 0.4256, 0.9387, 0.4256, 0.9387, 0.4256, 0.9387, 0.4256, 0.9387, 0.4256, 0.9387, 0.4256, 0.9387, 0.4256, 0.9387, 0.4256, 0.9387, 0.4256, 0.9387, 0.4256, 0.9387, 0.4256, 0.9387, 0.4256, 0.9387, 0.4256, 0.9387, 0.4256, 0.9387, 0.4256, 0.9387, 0.4256, 0.9387, 0.4256, 0.9387, 0.4256, 0.9387, 0.4256, 0.9387, 0.4256, 0.9387, 0.4256, 0.9387, 0.4256, 0.9387, 0.4256, 0.9387, 0.4256, 0.9387, 0.4256, 0.9387, 0.4256, 0.9387, 0.4256, 0.9387, 0.4256, 0.9387, 0.4256, 0.9387, 0.4256, 0.9387, 0.4256, 0.9387, 0.4256, 0.9387, 0.4256, 0.9387, 0.4256, 0.9387, 0.4256, 0.9387, 0.4256, 0.9387, 0.4256, 0.9387, 0.4256, 0.9387, 0.4256, 0.9387, 0.4256, 0.9387, 0.4256, 0.9387, 0.4256, 0.9387, 0.4256, 0.9387, 0.4256, 0.9387, 0.4256, 0.9387, 0.4256, 0.9387, 0.4256, 0.9387, 0.4256, 0.9387, 0.4256, 0.9387, 0.4256, 0.9387, 0.4256, 0.9387, 0.4256, 0.9387, 0.4256, 0.9387, 0.4256, 0.9387, 0.4256, 0.9387, 0.4256, 0.9387, 0.4256, 0.9387, 0.4256, 0.9387, 0.4256, 0.9387, 0.4256, 0.9387, 0.4256, 0.9387, 0.4256, 0.9387, 0.4256, 0.9387, 0.4256, 0.9387, 0.4256, 0.9387, 0.4256, 0.9387, 0.4256, 0.9387, 0.4256, 0.9387, 0.4256, 0.9387, 0.4256, 0.9387, 0.4256, 0.9387, 0.4256, 0.8004, 0.6982, 0.8004, 0.6982, 0.8004, 0.6982, 0.8004, 0.6982, 0.8004, 0.6982, 0.8004, 0.6982, 0.8004, 0.6982, 0.8004, 0.6982, 0.9387, 0.4256, 0.9387, 0.4256, 0.9387, 0.4256, 0.9387, 0.4256, 0.9387, 0.4256, 0.9387, 0.4256, 0.9387, 0.4256, 0.9387, 0.4256, 0.9387, 0.4256, 0.9387, 0.4256, 0.9387, 0.4256, 0.9387, 0.4256, 0.9387, 0.4256, 0.9387, 0.4256, 0.9387, 0.4256, 0.9387, 0.4256, 0.9387, 0.4256, 0.9387, 0.4256, 0.9387, 0.4256, 0.9387, 0.4256, 0.9387, 0.4256, 0.9387, 0.4256, 0.9387, 0.4256, 0.9387, 0.4256, 0.9558, 0.6652, 0.9558, 0.6652, 0.9558, 0.6652, 0.9558, 0.6652, 0.9558, 0.6652, 0.9558, 0.6652, 0.8079, 0.6832, 0.8079, 0.6832, 0.8079, 0.6832, 0.8079, 0.6832, 0.8079, 0.6832, 0.8079, 0.6832, 0.8079, 0.6832, 0.8079, 0.6832, 0.8079, 0.6832, 0.8079, 0.6832, 0.8079, 0.6832, 0.8079, 0.6832, 0.8079, 0.6832, 0.8079, 0.6832, 0.8079, 0.6832, 0.8079, 0.6832, 0.8079, 0.6832, 0.8079, 0.6832, 0.8079, 0.6832, 0.8079, 0.6832, 0.8079, 0.6832, 0.8079, 0.6832, 0.8079, 0.6832, 0.8079, 0.6832, 0.8079, 0.6832, 0.9387, 0.4256, 0.9387, 0.4256, 0.9387, 0.4256, 0.9387, 0.4256, 0.8079, 0.6832, 0.8079, 0.6832, 0.8079, 0.6832, 0.8079, 0.6832, 0.8079, 0.6832, 0.8079, 0.6832, 0.9387, 0.4256, 0.9387, 0.4256, 0.9387, 0.4256, 0.9387, 0.4256, 0.9387, 0.4256, 0.9387, 0.4256, 0.9387, 0.4256, 0.9387, 0.4256, 0.9387, 0.4256, 0.9387, 0.4256, 0.9387, 0.4256, 0.9387, 0.4256, 0.9387, 0.4256, 0.9387, 0.4256, 0.9387, 0.4256, 0.9387, 0.4256, 0.9387, 0.4256, 0.9387, 0.4256, 0.9387, 0.4256, 0.9387, 0.4256, 0.9387, 0.4256, 0.9387, 0.4256, 0.9387, 0.4256, 0.9387, 0.4256, 0.9387, 0.4256, 0.9387, 0.4256, 0.9358, 0.6765, 0.9358, 0.6765, 0.9358, 0.6765, 0.9358, 0.6765, 0.9358, 0.6765, 0.9358, 0.6765, 0.9387, 0.4256, 0.9387, 0.4256, 0.9387, 0.4256, 0.9387, 0.4256, 0.9387, 0.4256, 0.9387, 0.4256, 0.9387, 0.4256, 0.9387, 0.4256, 0.9387, 0.4256, 0.9387, 0.4256, 0.9387, 0.4256, 0.9387, 0.4256, 0.9387, 0.4256, 0.9387, 0.4256, 0.9387, 0.4256, 0.9387, 0.4256, 0.8004, 0.6982, 0.8004, 0.6982, 0.8004, 0.6982, 0.8004, 0.6982, 0.8004, 0.6982, 0.8004, 0.6982, 0.8004, 0.6982, 0.8004, 0.6982, 0.8004, 0.6982, 0.8004, 0.6982, 0.8004, 0.6982, 0.8004, 0.6982, 0.8004, 0.6982, 0.8004, 0.6982, 0.8004, 0.6982, 0.8004, 0.6982, 0.9387, 0.4256, 0.9387, 0.4256, 0.9387, 0.4256, 0.9387, 0.4256, 0.9387, 0.4256, 0.9387, 0.4256, 0.9237, 0.1707, 0.9237, 0.1707, 0.9237, 0.1707, 0.9237, 0.1707, 0.9237, 0.1707, 0.9237, 0.1707, 0.9237, 0.1707, 0.9387, 0.4256, 0.9387, 0.4256, 0.9387, 0.4256, 0.9387, 0.4256, 0.9387, 0.4256, 0.9387, 0.4256, 0.9387, 0.4256, 0.9387, 0.4256, 0.9387, 0.4256, 0.9387, 0.4256, 0.9387, 0.4256, 0.9387, 0.4256, 0.9387, 0.4256, 0.9387, 0.4256, 0.9387, 0.4256, 0.9387, 0.4256, 0.9387, 0.4256, 0.9387, 0.4256, 0.9387, 0.4256, 0.9387, 0.4256, 0.9269, 0.2001, 0.9269, 0.2001, 0.9269, 0.2001, 0.9269, 0.2001, 0.9269, 0.2001, 0.9269, 0.2001, 0.9269, 0.2001, 0.9269, 0.2001, 0.9269, 0.2001, 0.9269, 0.2001, 0.9269, 0.2001, 0.9269, 0.2001, 0.9269, 0.2001, 0.9269, 0.2001, 0.9269, 0.2001, 0.9269, 0.2001, 0.9269, 0.2001, 0.9269, 0.2001, 0.9269, 0.2001, 0.9269, 0.2001, 0.9504, 0.2001, 0.9504, 0.2001, 0.9504, 0.2001, 0.9504, 0.2001, 0.9504, 0.2001, 0.9504, 0.2001, 0.9504, 0.2001, 0.9504, 0.2001, 0.9504, 0.2001, 0.9504, 0.2001, 0.9504, 0.2001, 0.9504, 0.2001, 0.9387, 0.4256, 0.9387, 0.4256, 0.9387, 0.4256, 0.9387, 0.4256, 0.9387, 0.4256, 0.9387, 0.4256, 0.9387, 0.4256, 0.9387, 0.4256, 0.9387, 0.4256, 0.9387, 0.4256, 0.9387, 0.4256, 0.9387, 0.4256, 0.9387, 0.4256, 0.9387, 0.4256, 0.9387, 0.4256, 0.9387, 0.4256, 0.9387, 0.4256, 0.9387, 0.4256, 0.9387, 0.4256, 0.9387, 0.4256, 0.9387, 0.4256, 0.9504, 0.2001, 0.9504, 0.2001, 0.9504, 0.2001, 0.9504, 0.2001, 0.9504, 0.2001, 0.9504, 0.2001, 0.9504, 0.2001, 0.9504, 0.2001, 0.9504, 0.2001, 0.9504, 0.2001, 0.9387, 0.4256, 0.9387, 0.4256, 0.9387, 0.4256, 0.9387, 0.4256, 0.9387, 0.4256, 0.9387, 0.4256, 0.9387, 0.4256, 0.9387, 0.4256, 0.5436, 0.184, 0.5436, 0.184, 0.5436, 0.184, 0.5436, 0.184, 0.5436, 0.184, 0.5436, 0.184, 0.5436, 0.184, 0.5436, 0.184, 0.5436, 0.184, 0.5436, 0.184, 0.5436, 0.184, 0.5436, 0.184, 0.5436, 0.184, 0.5436, 0.184, 0.5436, 0.184, 0.5436, 0.184, 0.5436, 0.184, 0.5436, 0.184, 0.5436, 0.184, 0.5436, 0.184, 0.5436, 0.184, 0.5436, 0.184, 0.5436, 0.184, 0.5436, 0.184, 0.5436, 0.184, 0.5436, 0.184, 0.5436, 0.184, 0.5436, 0.184, 0.5436, 0.184, 0.5436, 0.184, 0.5436, 0.184, 0.5436, 0.184, 0.5436, 0.184, 0.5436, 0.184, 0.5436, 0.184, 0.5436, 0.184, 0.4373, 0.3055, 0.4373, 0.3055, 0.4373, 0.3055, 0.4373, 0.3055, 0.4373, 0.3055, 0.4373, 0.3055, 0.4373, 0.3055, 0.4373, 0.3055, 0.4373, 0.3055, 0.4373, 0.3055, 0.4373, 0.3055, 0.4373, 0.3055, 0.4373, 0.3055, 0.4373, 0.3055, 0.4373, 0.3055, 0.4373, 0.3055, 0.4373, 0.3055, 0.4373, 0.3055, 0.4373, 0.3055, 0.4373, 0.3055, 0.4373, 0.3055, 0.4373, 0.3055, 0.4373, 0.3055, 0.4373, 0.3055, 0.4373, 0.3055, 0.4373, 0.3055, 0.4373, 0.3055, 0.4373, 0.3055, 0.4373, 0.3055, 0.4373, 0.3055, 0.4373, 0.3055, 0.4373, 0.3055, 0.4373, 0.3055, 0.4373, 0.3055, 0.4373, 0.3055, 0.4373, 0.3055, 0.4373, 0.3055, 0.4373, 0.3055, 0.4373, 0.3055, 0.4373, 0.3055, 0.4373, 0.3055, 0.4373, 0.3055, 0.4373, 0.3055, 0.4373, 0.3055, 0.4373, 0.3055, 0.4373, 0.3055, 0.4373, 0.3055, 0.4373, 0.3055, 0.4373, 0.3055, 0.4373, 0.3055, 0.4373, 0.3055, 0.4373, 0.3055, 0.4373, 0.3055, 0.4373, 0.3055, 0.4373, 0.3055, 0.4373, 0.3055, 0.4373, 0.3055, 0.4373, 0.3055, 0.4373, 0.3055, 0.4373, 0.3055, 0.4373, 0.3055, 0.4373, 0.3055, 0.4373, 0.3055, 0.4373, 0.3055, 0.4373, 0.3055, 0.4373, 0.3055])
_uv.active_render = True
_uv = me_mesh.uv_layers.new(name='lightmapUV')
_uv.uv.foreach_set('vector', [0.0, 0.0, 0.0, 0.0, 0.0, 0.0, 0.0, 0.0, 0.0, 0.0, 0.0, 0.0, 0.0, 0.0, 0.0, 0.0, 0.0, 0.0, 0.0, 0.0, 0.0, 0.0, 0.0, 0.0, 0.0, 0.0, 0.0, 0.0, 0.0, 0.0, 0.0, 0.0, 0.0, 0.0, 0.0, 0.0, 0.0, 0.0, 0.0, 0.0, 0.0, 0.0, 0.0, 0.0, 0.0, 0.0, 0.0, 0.0, 0.0, 0.0, 0.0, 0.0, 0.0, 0.0, 0.0, 0.0, 0.0, 0.0, 0.0, 0.0, 0.0, 0.0, 0.0, 0.0, 0.0, 0.0, 0.0, 0.0, 0.0, 0.0, 0.0, 0.0, 0.0, 0.0, 0.0, 0.0, 0.0, 0.0, 0.0, 0.0, 0.0, 0.0, 0.0, 0.0, 0.0, 0.0, 0.0, 0.0, 0.0, 0.0, 0.0, 0.0, 0.0, 0.0, 0.0, 0.0, 0.0, 0.0, 0.0, 0.0, 0.0, 0.0, 0.0, 0.0, 0.0, 0.0, 0.0, 0.0, 0.0, 0.0, 0.0, 0.0, 0.0, 0.0, 0.0, 0.0, 0.0, 0.0, 0.0, 0.0, 0.0, 0.0, 0.0, 0.0, 0.0, 0.0, 0.0, 0.0, 0.0, 0.0, 0.0, 0.0, 0.0, 0.0, 0.0, 0.0, 0.0, 0.0, 0.0, 0.0, 0.0, 0.0, 0.0, 0.0, 0.0, 0.0, 0.0, 0.0, 0.0, 0.0, 0.0, 0.0, 0.0, 0.0, 0.0, 0.0, 0.0, 0.0, 0.0, 0.0, 0.0, 0.0, 0.0, 0.0, 0.0, 0.0, 0.0, 0.0, 0.0, 0.0, 0.0, 0.0, 0.0, 0.0, 0.0, 0.0, 0.0, 0.0, 0.0, 0.0, 0.0, 0.0, 0.0, 0.0, 0.0, 0.0, 0.0, 0.0, 0.0, 0.0, 0.0, 0.0, 0.0, 0.0, 0.0, 0.0, 0.0, 0.0, 0.0, 0.0, 0.0, 0.0, 0.0, 0.0, 0.0, 0.0, 0.0, 0.0, 0.0, 0.0, 0.0, 0.0, 0.0, 0.0, 0.0, 0.0, 0.0, 0.0, 0.0, 0.0, 0.0, 0.0, 0.0, 0.0, 0.0, 0.0, 0.0, 0.0, 0.0, 0.0, 0.0, 0.0, 0.0, 0.0, 0.0, 0.0, 0.0, 0.0, 0.0, 0.0, 0.0, 0.0, 0.0, 0.0, 0.0, 0.0, 0.0, 0.0, 0.0, 0.0, 0.0, 0.0, 0.0, 0.0, 0.0, 0.0, 0.0, 0.0, 0.0, 0.0, 0.0, 0.0, 0.0, 0.0, 0.0, 0.0, 0.0, 0.0, 0.0, 0.0, 0.0, 0.0, 0.0, 0.0, 0.0, 0.0, 0.0, 0.0, 0.0, 0.0, 0.0, 0.0, 0.0, 0.0, 0.0, 0.0, 0.0, 0.0, 0.0, 0.0, 0.0, 0.0, 0.0, 0.0, 0.0, 0.0, 0.0, 0.0, 0.0, 0.0, 0.0, 0.0, 0.0, 0.0, 0.0, 0.0, 0.0, 0.0, 0.0, 0.0, 0.0, 0.0, 0.0, 0.0, 0.0, 0.0, 0.0, 0.0, 0.0, 0.0, 0.0, 0.0, 0.0, 0.0, 0.0, 0.0, 0.0, 0.0, 0.0, 0.0, 0.0, 0.0, 0.0, 0.0, 0.0, 0.0, 0.0, 0.0, 0.0, 0.0, 0.0, 0.0, 0.0, 0.0, 0.0, 0.0, 0.0, 0.0, 0.0, 0.0, 0.0, 0.0, 0.0, 0.0, 0.0, 0.0, 0.0, 0.0, 0.0, 0.0, 0.0, 0.0, 0.0, 0.0, 0.0, 0.0, 0.0, 0.0, 0.0, 0.0, 0.0, 0.0, 0.0, 0.0, 0.0, 0.0, 0.0, 0.0, 0.0, 0.0, 0.0, 0.0, 0.0, 0.0, 0.0, 0.0, 0.0, 0.0, 0.0, 0.0, 0.0, 0.0, 0.0, 0.0, 0.0, 0.0, 0.0, 0.0, 0.0, 0.0, 0.0, 0.0, 0.0, 0.0, 0.0, 0.0, 0.0, 0.0, 0.0, 0.0, 0.0, 0.0, 0.0, 0.0, 0.0, 0.0, 0.0, 0.0, 0.0, 0.0, 0.0, 0.0, 0.0, 0.0, 0.0, 0.0, 0.0, 0.0, 0.0, 0.0, 0.0, 0.0, 0.0, 0.0, 0.0, 0.0, 0.0, 0.0, 0.0, 0.0, 0.0, 0.0, 0.0, 0.0, 0.0, 0.0, 0.0, 0.0, 0.0, 0.0, 0.0, 0.0, 0.0, 0.0, 0.0, 0.0, 0.0, 0.0, 0.0, 0.0, 0.0, 0.0, 0.0, 0.0, 0.0, 0.0, 0.0, 0.0, 0.0, 0.0, 0.0, 0.0, 0.0, 0.0, 0.0, 0.0, 0.0, 0.0, 0.0, 0.0, 0.0, 0.0, 0.0, 0.0, 0.0, 0.0, 0.0, 0.0, 0.0, 0.0, 0.0, 0.0, 0.0, 0.0, 0.0, 0.0, 0.0, 0.0, 0.0, 0.0, 0.0, 0.0, 0.0, 0.0, 0.0, 0.0, 0.0, 0.0, 0.0, 0.0, 0.0, 0.0, 0.0, 0.0, 0.0, 0.0, 0.0, 0.0, 0.0, 0.0, 0.0, 0.0, 0.0, 0.0, 0.0, 0.0, 0.0, 0.0, 0.0, 0.0, 0.0, 0.0, 0.0, 0.0, 0.0, 0.0, 0.0, 0.0, 0.0, 0.0, 0.0, 0.0, 0.0, 0.0, 0.0, 0.0, 0.0, 0.0, 0.0, 0.0, 0.0, 0.0, 0.0, 0.0, 0.0, 0.0, 0.0, 0.0, 0.0, 0.0, 0.0, 0.0, 0.0, 0.0, 0.0, 0.0, 0.0, 0.0, 0.0, 0.0, 0.0, 0.0, 0.0, 0.0, 0.0, 0.0, 0.0, 0.0, 0.0, 0.0, 0.0, 0.0, 0.0, 0.0, 0.0, 0.0, 0.0, 0.0, 0.0, 0.0, 0.0, 0.0, 0.0, 0.0, 0.0, 0.0, 0.0, 0.0, 0.0, 0.0, 0.0, 0.0, 0.0, 0.0, 0.0, 0.0, 0.0, 0.0, 0.0, 0.0, 0.0, 0.0, 0.0, 0.0, 0.0, 0.0, 0.0, 0.0, 0.0, 0.0, 0.0, 0.0, 0.0, 0.0, 0.0, 0.0, 0.0, 0.0, 0.0, 0.0, 0.0, 0.0, 0.0, 0.0, 0.0, 0.0, 0.0, 0.0, 0.0, 0.0, 0.0, 0.0, 0.0, 0.0, 0.0, 0.0, 0.0, 0.0, 0.0, 0.0, 0.0, 0.0, 0.0, 0.0, 0.0, 0.0, 0.0, 0.0, 0.0, 0.0, 0.0, 0.0, 0.0, 0.0, 0.0, 0.0, 0.0, 0.0, 0.0, 0.0, 0.0, 0.0, 0.0, 0.0, 0.0, 0.0, 0.0, 0.0, 0.0, 0.0, 0.0, 0.0, 0.0, 0.0, 0.0, 0.0, 0.0, 0.0, 0.0, 0.0, 0.0, 0.0, 0.0, 0.0, 0.0, 0.0, 0.0, 0.0, 0.0, 0.0, 0.0, 0.0, 0.0, 0.0, 0.0, 0.0, 0.0, 0.0, 0.0, 0.0, 0.0, 0.0, 0.0, 0.0, 0.0, 0.0, 0.0, 0.0, 0.0, 0.0, 0.0, 0.0, 0.0, 0.0, 0.0, 0.0, 0.0, 0.0, 0.0, 0.0, 0.0, 0.0, 0.0, 0.0, 0.0, 0.0, 0.0, 0.0, 0.0, 0.0, 0.0, 0.0, 0.0, 0.0, 0.0, 0.0, 0.0, 0.0, 0.0, 0.0, 0.0, 0.0, 0.0, 0.0, 0.0, 0.0, 0.0, 0.0, 0.0, 0.0, 0.0, 0.0, 0.0, 0.0, 0.0, 0.0, 0.0, 0.0, 0.0, 0.0, 0.0, 0.0, 0.0, 0.0, 0.0, 0.0, 0.0, 0.0, 0.0, 0.0, 0.0, 0.0, 0.0, 0.0, 0.0, 0.0, 0.0, 0.0, 0.0, 0.0, 0.0, 0.0, 0.0, 0.0, 0.0, 0.0, 0.0, 0.0, 0.0, 0.0, 0.0, 0.0, 0.0, 0.0, 0.0, 0.0, 0.0, 0.0, 0.0, 0.0, 0.0, 0.0, 0.0, 0.0, 0.0, 0.0, 0.0, 0.0, 0.0, 0.0, 0.0, 0.0, 0.0, 0.0, 0.0, 0.0, 0.0, 0.0, 0.0, 0.0, 0.0, 0.0, 0.0, 0.0, 0.0, 0.0, 0.0, 0.0, 0.0, 0.0, 0.0, 0.0, 0.0, 0.0, 0.0, 0.0, 0.0, 0.0, 0.0, 0.0, 0.0, 0.0, 0.0, 0.0, 0.0, 0.0, 0.0, 0.0, 0.0, 0.0, 0.0, 0.0, 0.0, 0.0, 0.0, 0.0, 0.0, 0.0, 0.0, 0.0, 0.0, 0.0, 0.0, 0.0, 0.0, 0.0, 0.0, 0.0, 0.0, 0.0, 0.0, 0.0, 0.0, 0.0, 0.0, 0.0, 0.0, 0.0, 0.0, 0.0, 0.0, 0.0, 0.0, 0.0, 0.0, 0.0, 0.0, 0.0, 0.0, 0.0, 0.0, 0.0, 0.0, 0.0, 0.0, 0.0, 0.0, 0.0, 0.0, 0.0, 0.0, 0.0, 0.0, 0.0, 0.0, 0.0, 0.0, 0.0, 0.0, 0.0, 0.0, 0.0, 0.0, 0.0, 0.0, 0.0, 0.0, 0.0, 0.0, 0.0, 0.0, 0.0, 0.0, 0.0, 0.0, 0.0, 0.0, 0.0, 0.0, 0.0, 0.0, 0.0, 0.0, 0.0, 0.0, 0.0, 0.0, 0.0, 0.0, 0.0, 0.0, 0.0, 0.0, 0.0, 0.0, 0.0, 0.0, 0.0, 0.0, 0.0, 0.0, 0.0, 0.0, 0.0, 0.0, 0.0, 0.0, 0.0, 0.0, 0.0, 0.0, 0.0, 0.0, 0.0, 0.0, 0.0, 0.0, 0.0, 0.0, 0.0, 0.0, 0.0, 0.0, 0.0, 0.0, 0.0, 0.0, 0.0, 0.0, 0.0, 0.0, 0.0, 0.0, 0.0, 0.0, 0.0, 0.0, 0.0, 0.0, 0.0, 0.0, 0.0, 0.0, 0.0, 0.0, 0.0, 0.0, 0.0, 0.0, 0.0, 0.0, 0.0, 0.0, 0.0, 0.0, 0.0, 0.0, 0.0, 0.0, 0.0, 0.0, 0.0, 0.0, 0.0, 0.0, 0.0, 0.0, 0.0, 0.0, 0.0, 0.0, 0.0, 0.0, 0.0, 0.0, 0.0, 0.0, 0.0, 0.0, 0.0, 0.0, 0.0, 0.0, 0.0, 0.0, 0.0, 0.0, 0.0, 0.0, 0.0, 0.0, 0.0, 0.0, 0.0, 0.0, 0.0, 0.0, 0.0, 0.0, 0.0, 0.0, 0.0, 0.0, 0.0, 0.0, 0.0, 0.0, 0.0, 0.0, 0.0, 0.0, 0.0, 0.0, 0.0, 0.0, 0.0, 0.0, 0.0, 0.0, 0.0, 0.0, 0.0, 0.0, 0.0, 0.0, 0.0, 0.0, 0.0, 0.0, 0.0, 0.0, 0.0, 0.0, 0.0, 0.0, 0.0, 0.0, 0.0, 0.0, 0.0, 0.0, 0.0, 0.0, 0.0, 0.0, 0.0, 0.0, 0.0, 0.0, 0.0, 0.0, 0.0, 0.0, 0.0, 0.0, 0.0, 0.0, 0.0, 0.0, 0.0, 0.0, 0.0, 0.0, 0.0, 0.0, 0.0, 0.0, 0.0, 0.0, 0.0, 0.0, 0.0, 0.0, 0.0, 0.0, 0.0, 0.0, 0.0, 0.0, 0.0, 0.0, 0.0, 0.0, 0.0, 0.0, 0.0, 0.0, 0.0, 0.0, 0.0, 0.0, 0.0, 0.0, 0.0, 0.0, 0.0, 0.0, 0.0, 0.0, 0.0, 0.0, 0.0, 0.0, 0.0, 0.0, 0.0, 0.0, 0.0, 0.0, 0.0, 0.0, 0.0, 0.0, 0.0, 0.0, 0.0, 0.0, 0.0, 0.0, 0.0, 0.0, 0.0, 0.0, 0.0, 0.0, 0.0, 0.0, 0.0, 0.0, 0.0, 0.0, 0.0, 0.0, 0.0, 0.0, 0.0, 0.0, 0.0, 0.0, 0.0, 0.0, 0.0, 0.0, 0.0, 0.0, 0.0, 0.0, 0.0, 0.0, 0.0, 0.0, 0.0, 0.0, 0.0, 0.0, 0.0, 0.0, 0.0, 0.0, 0.0, 0.0, 0.0, 0.0, 0.0, 0.0, 0.0, 0.0, 0.0, 0.0, 0.0, 0.0, 0.0, 0.0, 0.0, 0.0, 0.0, 0.0, 0.0, 0.0, 0.0, 0.0, 0.0, 0.0, 0.0, 0.0, 0.0, 0.0, 0.0, 0.0, 0.0, 0.0, 0.0, 0.0, 0.0, 0.0, 0.0, 0.0, 0.0, 0.0, 0.0, 0.0, 0.0, 0.0, 0.0, 0.0, 0.0, 0.0, 0.0, 0.0, 0.0, 0.0, 0.0, 0.0, 0.0, 0.0, 0.0, 0.0, 0.0, 0.0, 0.0, 0.0, 0.0, 0.0, 0.0, 0.0, 0.0, 0.0, 0.0, 0.0, 0.0, 0.0, 0.0, 0.0, 0.0, 0.0, 0.0, 0.0, 0.0, 0.0, 0.0, 0.0, 0.0, 0.0, 0.0, 0.0, 0.0, 0.0, 0.0, 0.0, 0.0, 0.0, 0.0, 0.0, 0.0, 0.0, 0.0, 0.0, 0.0, 0.0, 0.0, 0.0, 0.0, 0.0, 0.0, 0.0, 0.0, 0.0, 0.0, 0.0, 0.0, 0.0, 0.0, 0.0, 0.0, 0.0, 0.0, 0.0, 0.0, 0.0, 0.0, 0.0, 0.0, 0.0, 0.0, 0.0, 0.0, 0.0, 0.0, 0.0, 0.0, 0.0, 0.0, 0.0, 0.0, 0.0, 0.0, 0.0, 0.0, 0.0, 0.0, 0.0, 0.0, 0.0, 0.0, 0.0, 0.0, 0.0, 0.0, 0.0, 0.0, 0.0, 0.0, 0.0, 0.0, 0.0, 0.0, 0.0, 0.0, 0.0, 0.0, 0.0, 0.0, 0.0, 0.0, 0.0, 0.0, 0.0, 0.0, 0.0, 0.0, 0.0, 0.0, 0.0, 0.0, 0.0, 0.0, 0.0, 0.0, 0.0, 0.0, 0.0, 0.0, 0.0, 0.0, 0.0, 0.0, 0.0, 0.0, 0.0, 0.0, 0.0, 0.0, 0.0, 0.0, 0.0, 0.0, 0.0, 0.0, 0.0, 0.0, 0.0, 0.0, 0.0, 0.0, 0.0, 0.0, 0.0, 0.0, 0.0, 0.0, 0.0, 0.0, 0.0, 0.0, 0.0, 0.0, 0.0, 0.0, 0.0, 0.0, 0.0, 0.0, 0.0, 0.0, 0.0, 0.0, 0.0, 0.0, 0.0, 0.0, 0.0, 0.0, 0.0, 0.0, 0.0, 0.0, 0.0, 0.0, 0.0, 0.0, 0.0, 0.0, 0.0, 0.0, 0.0, 0.0, 0.0, 0.0, 0.0, 0.0, 0.0, 0.0, 0.0, 0.0, 0.0, 0.0, 0.0, 0.0, 0.0, 0.0, 0.0, 0.0, 0.0, 0.0, 0.0, 0.0, 0.0, 0.0, 0.0, 0.0, 0.0, 0.0, 0.0, 0.0, 0.0, 0.0, 0.0, 0.0, 0.0, 0.0, 0.0, 0.0, 0.0, 0.0, 0.0, 0.0, 0.0, 0.0, 0.0, 0.0, 0.0, 0.0, 0.0, 0.0, 0.0, 0.0, 0.0, 0.0, 0.0, 0.0, 0.0, 0.0, 0.0, 0.0, 0.0, 0.0, 0.0, 0.0, 0.0, 0.0, 0.0, 0.0, 0.0, 0.0, 0.0, 0.0, 0.0, 0.0, 0.0, 0.0, 0.0, 0.0, 0.0, 0.0, 0.0, 0.0, 0.0, 0.0, 0.0, 0.0, 0.0, 0.0, 0.0, 0.0, 0.0, 0.0, 0.0, 0.0, 0.0, 0.0, 0.0, 0.0, 0.0, 0.0, 0.0, 0.0, 0.0, 0.0, 0.0, 0.0, 0.0, 0.0, 0.0, 0.0, 0.0, 0.0, 0.0, 0.0, 0.0, 0.0, 0.0, 0.0, 0.0, 0.0, 0.0, 0.0, 0.0, 0.0, 0.0, 0.0, 0.0, 0.0, 0.0, 0.0, 0.0, 0.0, 0.0, 0.0, 0.0, 0.0, 0.0, 0.0, 0.0, 0.0, 0.0, 0.0, 0.0, 0.0, 0.0, 0.0, 0.0, 0.0, 0.0, 0.0, 0.0, 0.0, 0.0, 0.0, 0.0, 0.0, 0.0, 0.0, 0.0, 0.0, 0.0, 0.0, 0.0, 0.0, 0.0, 0.0, 0.0, 0.0, 0.0, 0.0, 0.0, 0.0, 0.0, 0.0, 0.0, 0.0, 0.0, 0.0, 0.0, 0.0, 0.0, 0.0, 0.0, 0.0, 0.0, 0.0, 0.0, 0.0, 0.0, 0.0, 0.0, 0.0, 0.0, 0.0, 0.0, 0.0, 0.0, 0.0, 0.0, 0.0, 0.0, 0.0, 0.0, 0.0, 0.0, 0.0, 0.0, 0.0, 0.0, 0.0, 0.0, 0.0, 0.0, 0.0, 0.0, 0.0, 0.0, 0.0, 0.0, 0.0, 0.0, 0.0, 0.0, 0.0, 0.0, 0.0, 0.0, 0.0, 0.0, 0.0, 0.0, 0.0, 0.0, 0.0, 0.0, 0.0, 0.0, 0.0, 0.0, 0.0, 0.0, 0.0, 0.0, 0.0, 0.0, 0.0, 0.0, 0.0, 0.0, 0.0, 0.0, 0.0, 0.0, 0.0, 0.0, 0.0, 0.0, 0.0, 0.0, 0.0, 0.0, 0.0, 0.0, 0.0, 0.0, 0.0, 0.0, 0.0, 0.0, 0.0, 0.0, 0.0, 0.0, 0.0, 0.0, 0.0, 0.0, 0.0, 0.0, 0.0, 0.0, 0.0, 0.0, 0.0, 0.0, 0.0, 0.0, 0.0, 0.0, 0.0, 0.0, 0.0, 0.0, 0.0, 0.0, 0.0, 0.0, 0.0, 0.0, 0.0, 0.0, 0.0, 0.0, 0.0, 0.0, 0.0, 0.0, 0.0, 0.0, 0.0, 0.0, 0.0, 0.0, 0.0, 0.0, 0.0, 0.0, 0.0, 0.0, 0.0, 0.0, 0.0, 0.0, 0.0, 0.0, 0.0, 0.0, 0.0, 0.0, 0.0, 0.0, 0.0, 0.0, 0.0, 0.0, 0.0, 0.0, 0.0, 0.0, 0.0, 0.0, 0.0, 0.0, 0.0, 0.0, 0.0, 0.0, 0.0, 0.0, 0.0, 0.0, 0.0, 0.0, 0.0, 0.0, 0.0, 0.0, 0.0, 0.0, 0.0, 0.0, 0.0, 0.0, 0.0, 0.0, 0.0, 0.0, 0.0, 0.0, 0.0, 0.0, 0.0, 0.0, 0.0, 0.0, 0.0, 0.0, 0.0, 0.0, 0.0, 0.0, 0.0, 0.0, 0.0, 0.0, 0.0, 0.0, 0.0, 0.0, 0.0, 0.0, 0.0, 0.0, 0.0, 0.0, 0.0, 0.0, 0.0, 0.0, 0.0, 0.0, 0.0, 0.0, 0.0, 0.0, 0.0, 0.0, 0.0, 0.0, 0.0, 0.0, 0.0, 0.0, 0.0, 0.0, 0.0, 0.0, 0.0, 0.0, 0.0, 0.0, 0.0, 0.0, 0.0, 0.0, 0.0, 0.0, 0.0, 0.0, 0.0, 0.0, 0.0, 0.0, 0.0, 0.0, 0.0, 0.0, 0.0, 0.0, 0.0, 0.0, 0.0, 0.0, 0.0, 0.0, 0.0, 0.0, 0.0, 0.0, 0.0, 0.0, 0.0, 0.0, 0.0, 0.0, 0.0, 0.0, 0.0, 0.0, 0.0, 0.0, 0.0, 0.0, 0.0, 0.0, 0.0, 0.0, 0.0, 0.0, 0.0, 0.0, 0.0, 0.0, 0.0, 0.0, 0.0, 0.0, 0.0, 0.0, 0.0, 0.0, 0.0, 0.0, 0.0, 0.0, 0.0, 0.0, 0.0, 0.0, 0.0, 0.0, 0.0, 0.0, 0.0, 0.0, 0.0, 0.0, 0.0, 0.0, 0.0, 0.0, 0.0, 0.0, 0.0, 0.0, 0.0, 0.8108, 0.2556, 0.9852, 0.2556, 0.9852, 0.7166, 0.8108, 0.7166, 0.1658, 0.4758, 0.01478, 0.4758, 0.01478, 0.01477, 0.1658, 0.01477, 0.3169, 0.4758, 0.1658, 0.4758, 0.1658, 0.01477, 0.3169, 0.01477, 0.4978, 0.4758, 0.3234, 0.4758, 0.3234, 0.01477, 0.4978, 0.01477, 0.6532, 0.4758, 0.5022, 0.4758, 0.5022, 0.01477, 0.6532, 0.01477, 0.8043, 0.4758, 0.6532, 0.4758, 0.6532, 0.01477, 0.8043, 0.01477, 0.6617, 0.914, 0.5106, 0.9852, 0.3596, 0.914, 0.6617, 0.7717, 0.6617, 0.914, 0.3596, 0.914, 0.5106, 0.7004, 0.6617, 0.7717, 0.3596, 0.914, 0.3596, 0.7717, 0.5106, 0.7004, 0.3596, 0.914, 0.8108, 0.2556, 0.8193, 0.1209, 0.9768, 0.1209, 0.9852, 0.2556, 0.1658, 0.4758, 0.1658, 0.6105, 0.02945, 0.6105, 0.01478, 0.4758, 0.3169, 0.4758, 0.3022, 0.6105, 0.1658, 0.6105, 0.1658, 0.4758, 0.4978, 0.4758, 0.4893, 0.6105, 0.3319, 0.6105, 0.3234, 0.4758, 0.6532, 0.4758, 0.6532, 0.6105, 0.5168, 0.6105, 0.5022, 0.4758, 0.8043, 0.4758, 0.7896, 0.6105, 0.6532, 0.6105, 0.6532, 0.4758, 0.1658, 0.6105, 0.3022, 0.6105, 0.2697, 0.7156, 0.1658, 0.7156, 0.02945, 0.6105, 0.1658, 0.6105, 0.1658, 0.7156, 0.06192, 0.7156, 0.3319, 0.6105, 0.4893, 0.6105, 0.4706, 0.7156, 0.3506, 0.7156, 0.5168, 0.6105, 0.6532, 0.6105, 0.6532, 0.7156, 0.5493, 0.7156, 0.6532, 0.6105, 0.7896, 0.6105, 0.7571, 0.7156, 0.6532, 0.7156, 0.9768, 0.1209, 0.8193, 0.1209, 0.838, 0.01577, 0.958, 0.01577, 0.7806, 0.9051, 0.6767, 0.8561, 0.7806, 0.8072, 0.8845, 0.8561, 0.7806, 0.9051, 0.7806, 0.8072, 0.6767, 0.8561, 0.6767, 0.7582, 0.7806, 0.8072, 0.6767, 0.7582, 0.7806, 0.7092, 0.7806, 0.8072, 0.7806, 0.7092, 0.8845, 0.7582, 0.7806, 0.8072, 0.8845, 0.7582, 0.8845, 0.8561, 0.7806, 0.8072])
me_mesh.materials.append(mat_material)
me_mesh.use_remesh_fix_poles = True
me_mesh.use_remesh_preserve_attributes = False
me_mesh.use_mirror_vertex_groups = False
me_mesh.update()
me_mesh.normals_split_custom_set([tuple(v) for v in zip(*[iter([-1.0, 3.345e-08, 0.0, -1.0, 3.345e-08, 0.0, -1.0, 3.345e-08, 0.0, -1.0, 3.345e-08, 0.0, 0.0, -0.9993, 0.03621, 0.0, -0.9993, 0.03621, 0.0, -0.9993, 0.03621, 0.0, -0.9993, 0.03621, 0.0, -0.9993, 0.03621, 1.0, 1.672e-08, 0.0, 1.0, 1.672e-08, 0.0, 1.0, 1.672e-08, 0.0, 1.0, 1.672e-08, 0.0, 0.0, -0.9851, -0.172, 0.0, -0.9851, -0.172, 0.0, -0.9851, -0.172, 0.0, -0.9851, -0.172, 0.0, 0.9851, 0.172, 0.0, 0.9851, 0.172, 0.0, 0.9851, 0.172, 0.0, 0.9851, 0.172, 0.7416, -0.6608, -0.1154, 0.7416, -0.6608, -0.1154, 0.7416, -0.6608, -0.1154, 0.7416, -0.6608, -0.1154, 0.0, -0.7439, -0.6683, 0.0, -0.7439, -0.6683, 0.0, -0.7439, -0.6683, 0.0, -0.7439, -0.6683, -0.7416, -0.6608, -0.1154, -0.7416, -0.6608, -0.1154, -0.7416, -0.6608, -0.1154, -0.7416, -0.6608, -0.1154, 1.113e-05, -0.172, 0.9851, 1.113e-05, -0.172, 0.9851, 1.113e-05, -0.172, 0.9851, 1.113e-05, -0.172, 0.9851, 1.0, 6.366e-10, 0.0, 1.0, 6.366e-10, 0.0, 1.0, 6.366e-10, 0.0, 1.0, 6.366e-10, 0.0, 1.0, 6.366e-10, 0.0, 1.0, 6.366e-10, 0.0, -7.142e-14, -1.0, -3.745e-07, -7.142e-14, -1.0, -3.745e-07, -7.142e-14, -1.0, -3.745e-07, -7.142e-14, -1.0, -3.745e-07, -7.142e-14, -1.0, -3.745e-07, -7.142e-14, -1.0, -3.745e-07, -7.142e-14, -1.0, -3.745e-07, -7.142e-14, -1.0, -3.745e-07, -7.142e-14, -1.0, -3.745e-07, -7.142e-14, -1.0, -3.745e-07, -1.0, -7.567e-10, 0.0, -1.0, -7.567e-10, 0.0, -1.0, -7.567e-10, 0.0, -1.0, -7.567e-10, 0.0, 0.0, -0.9433, -0.3319, 0.0, -0.9433, -0.3319, 0.0, -0.9433, -0.3319, 0.0, -0.9433, -0.3319, 1.0, -7.567e-10, 0.0, 1.0, -7.567e-10, 0.0, 1.0, -7.567e-10, 0.0, 1.0, -7.567e-10, 0.0, 0.0, 0.9433, 0.3319, 0.0, 0.9433, 0.3319, 0.0, 0.9433, 0.3319, 0.0, 0.9433, 0.3319, -6.128e-07, -0.172, 0.9851, -6.128e-07, -0.172, 0.9851, -6.128e-07, -0.172, 0.9851, -6.128e-07, -0.172, 0.9851, -6.128e-07, -0.172, 0.9851, -6.128e-07, -0.172, 0.9851, -6.128e-07, -0.172, 0.9851, -6.128e-07, -0.172, 0.9851, -0.8745, -0.08343, 0.4778, -0.8745, -0.08343, 0.4778, -0.8745, -0.08343, 0.4778, -0.8745, -0.08343, 0.4778, 0.0, -0.9851, -0.172, 0.0, -0.9851, -0.172, 0.0, -0.9851, -0.172, 0.0, -0.9851, -0.172, 0.8745, -0.08343, 0.4778, 0.8745, -0.08343, 0.4778, 0.8745, -0.08343, 0.4778, 0.8745, -0.08343, 0.4778, 0.0, 0.9851, 0.172, 0.0, 0.9851, 0.172, 0.0, 0.9851, 0.172, 0.0, 0.9851, 0.172, -0.8937, -0.2677, 0.36, -0.8937, -0.2677, 0.36, -0.8937, -0.2677, 0.36, -0.8937, -0.2677, 0.36, 0.8943, -0.2659, 0.3598, 0.8943, -0.2659, 0.3598, 0.8943, -0.2659, 0.3598, 0.8943, -0.2659, 0.3598, -1.215e-06, -0.172, 0.9851, -1.215e-06, -0.172, 0.9851, -1.215e-06, -0.172, 0.9851, -1.215e-06, -0.172, 0.9851, -1.215e-06, -0.172, 0.9851, -1.215e-06, -0.172, 0.9851, -1.0, 0.0, 0.0, -1.0, 0.0, 0.0, -1.0, 0.0, 0.0, -1.0, 0.0, 0.0, -1.0, 0.0, 0.0, 0.0, -0.9117, 0.4107, 0.0, -0.9117, 0.4107, 0.0, -0.9117, 0.4107, 0.0, -0.9117, 0.4107, 0.0, -0.9512, -0.3086, 0.0, -0.9512, -0.3086, 0.0, -0.9512, -0.3086, 0.0, -0.9512, -0.3086, 0.0, -0.9821, -0.1885, 0.0, -0.9821, -0.1885, 0.0, -0.9821, -0.1885, 0.0, -0.9821, -0.1885, 0.0, -0.9821, 0.1885, 0.0, -0.9821, 0.1885, 0.0, -0.9821, 0.1885, 0.0, -0.9821, 0.1885, 0.0, -1.0, 0.0, 0.0, -1.0, 0.0, 0.0, -1.0, 0.0, 0.0, -1.0, 0.0, 0.0, 1.0, 0.0, 0.0, 1.0, 0.0, 0.0, 1.0, 0.0, 0.0, 1.0, 0.0, 0.0, 1.0, 0.0, 0.0, 1.0, 0.0, 0.0, 1.0, 0.0, 0.0, 1.0, 0.0, 0.0, 1.0, 0.0, 0.0, 1.0, 0.0, 0.0, 0.0, 1.0, 0.0, 0.0, 1.0, 0.0, 0.0, 1.0, 0.0, 0.0, 1.0, 0.0, 0.0, 1.0, 0.0, 0.0, 1.0, 0.0, 0.0, 1.0, 0.0, 0.0, 1.0, 0.0, -1.0, 2.11e-06, 0.0, -1.0, 2.11e-06, 0.0, -1.0, 2.11e-06, 0.0, -1.0, 2.11e-06, 0.9845, 0.0228, 0.1737, 0.9845, 0.0228, 0.1737, 0.9845, 0.0228, 0.1737, 0.9845, 0.0228, 0.1737, -0.9357, 0.0, 0.3529, -0.9357, 0.0, 0.3529, -0.9357, 0.0, 0.3529, -0.9357, 0.0, 0.3529, -0.9843, 0.0076, 0.1762, -0.9843, 0.0076, 0.1762, -0.9843, 0.0076, 0.1762, -0.9843, 0.0076, 0.1762, 0.0, -1.0, 0.0, 0.0, -1.0, 0.0, 0.0, -1.0, 0.0, 0.0, -1.0, 0.0, 0.9357, 0.0, 0.3529, 0.9357, 0.0, 0.3529, 0.9357, 0.0, 0.3529, 0.9357, 0.0, 0.3529, -1.0, 0.0, 0.0, -1.0, 0.0, 0.0, -1.0, 0.0, 0.0, -1.0, 0.0, 0.0, 0.0, -0.1536, 0.9881, 0.0, -0.1536, 0.9881, 0.0, -0.1536, 0.9881, 0.0, -0.1536, 0.9881, 1.0, -8.449e-09, 0.0, 1.0, -8.449e-09, 0.0, 1.0, -8.449e-09, 0.0, 1.0, -8.449e-09, 0.0, 0.0, -0.9351, 0.3543, 0.0, -0.9351, 0.3543, 0.0, -0.9351, 0.3543, 0.0, -0.9351, 0.3543, 0.0, 0.9632, 0.2687, 0.0, 0.9632, 0.2687, 0.0, 0.9632, 0.2687, 0.0, 0.9632, 0.2687, 0.0, 1.0, -5.894e-08, 0.0, 1.0, -5.894e-08, 0.0, 1.0, -5.894e-08, 0.0, 1.0, -5.894e-08, 0.0, 1.0, -5.894e-08, 0.0, 1.0, -5.894e-08, 0.0, 0.989, 0.1479, 0.0, 0.989, 0.1479, 0.0, 0.989, 0.1479, 0.0, 0.989, 0.1479, 0.0, 0.915, 0.4035, 0.0, 0.915, 0.4035, 0.0, 0.915, 0.4035, 0.0, 0.915, 0.4035, 0.0, 0.8714, 0.4906, 0.0, 0.8714, 0.4906, 0.0, 0.8714, 0.4906, 0.0, 0.8714, 0.4906, 0.2506, 0.9574, 0.1432, 0.2506, 0.9574, 0.1432, 0.2506, 0.9574, 0.1432, 0.3323, 0.9121, 0.2399, 0.3323, 0.9121, 0.2399, 0.3323, 0.9121, 0.2399, 0.3323, 0.9121, 0.2399, 0.2141, 0.8506, 0.4802, 0.2141, 0.8506, 0.4802, 0.2141, 0.8506, 0.4802, 0.0, 0.0, -1.0, 0.0, 0.0, -1.0, 0.0, 0.0, -1.0, 0.0, 0.0, -1.0, 1.0, 0.0, 0.0, 1.0, 0.0, 0.0, 1.0, 0.0, 0.0, 1.0, 0.0, 0.0, 0.0, -0.5858, -0.8105, 0.0, -0.5858, -0.8105, 0.0, -0.5858, -0.8105, 0.0, -0.5858, -0.8105, 0.0, 0.7689, -0.6394, 0.0, 0.7689, -0.6394, 0.0, 0.7689, -0.6394, 0.0, 0.7689, -0.6394, 0.9434, 0.316, 0.1005, 0.9434, 0.316, 0.1005, 0.9434, 0.316, 0.1005, 0.9434, 0.316, 0.1005, 0.459, -0.8879, 0.03217, 0.459, -0.8879, 0.03217, 0.47, -0.882, 0.03399, 0.459, -0.8879, 0.03217, 0.459, -0.8879, 0.03217, -0.2506, 0.9574, 0.1431, -0.2506, 0.9574, 0.1431, -0.2506, 0.9574, 0.1431, -0.3323, 0.9121, 0.2399, -0.3323, 0.9121, 0.2399, -0.3323, 0.9121, 0.2399, -0.3323, 0.9121, 0.2399, -0.2141, 0.8506, 0.4802, -0.2141, 0.8506, 0.4802, -0.2141, 0.8506, 0.4802, 0.0, 0.0, -1.0, 0.0, 0.0, -1.0, 0.0, 0.0, -1.0, 0.0, 0.0, -1.0, -1.0, 0.0, 0.0, -1.0, 0.0, 0.0, -1.0, 0.0, 0.0, -1.0, 0.0, 0.0, 0.0, -0.5858, -0.8105, 0.0, -0.5858, -0.8105, 0.0, -0.5858, -0.8105, 0.0, -0.5858, -0.8105, -0.9434, 0.316, 0.1005, -0.9434, 0.316, 0.1005, -0.9434, 0.316, 0.1005, -0.9434, 0.316, 0.1005, 0.0, -0.4554, 0.8903, 0.0, -0.4554, 0.8903, 0.0, -0.4554, 0.8903, 0.0, -0.4554, 0.8903, 0.0, 5.969e-08, -1.0, 0.0, 5.969e-08, -1.0, 0.0, 5.969e-08, -1.0, 0.0, 5.969e-08, -1.0, 0.0, 5.969e-08, -1.0, 0.0, 5.969e-08, -1.0, 0.0, 5.969e-08, -1.0, 0.0, 5.969e-08, -1.0, 0.0, 5.969e-08, -1.0, 0.0, 5.969e-08, -1.0, -0.7, -5.212e-08, 0.7142, -0.7, -5.212e-08, 0.7142, -0.7, -5.212e-08, 0.7142, -0.7, -5.212e-08, 0.7142, 1.0, 2.042e-08, 0.0, 1.0, 2.042e-08, 0.0, 1.0, 2.042e-08, 0.0, 1.0, 2.042e-08, 0.0, 1.0, 2.042e-08, 0.0, 1.0, 2.042e-08, 0.0, 1.0, 2.042e-08, 0.0, 1.0, 2.042e-08, 0.0, 0.9999, -0.009175, 0.007332, 1.0, 2.042e-08, 0.0, 1.0, 2.042e-08, 0.0, 1.0, 2.042e-08, 0.0, 3.125e-07, 0.0, 1.0, 3.125e-07, 0.0, 1.0, 3.125e-07, 0.0, 1.0, 3.125e-07, 0.0, 1.0, 3.125e-07, 0.0, 1.0, 3.125e-07, 0.0, 1.0, 3.125e-07, 0.0, 1.0, 3.125e-07, 0.0, 1.0, 0.0496, -0.009599, 0.9987, 0.0496, -0.009599, 0.9987, 0.0496, -0.009599, 0.9987, 0.0496, -0.009599, 0.9987, 0.1257, 0.7888, 0.6017, 0.1257, 0.7888, 0.6017, 0.1257, 0.7888, 0.6017, 0.1257, 0.7888, 0.6017, -1.0, 0.000934, 0.005809, -1.0, 0.000934, 0.005809, -1.0, 0.000934, 0.005809, -1.0, 0.000934, 0.005809, -8.606e-06, 1.0, -3.37e-05, -8.606e-06, 1.0, -3.37e-05, -8.606e-06, 1.0, -3.37e-05, -8.606e-06, 1.0, -3.37e-05, -8.606e-06, 1.0, -3.37e-05, -8.606e-06, 1.0, -3.37e-05, 0.866, 1.596e-08, -0.5, 0.866, 1.596e-08, -0.5, 0.866, 1.596e-08, -0.5, 0.866, 1.596e-08, -0.5, 0.866, -2.66e-08, 0.5, 0.866, -2.66e-08, 0.5, 0.866, -2.66e-08, 0.5, 0.866, -2.66e-08, 0.5, 0.0, -1.062e-07, 1.0, 0.0, -1.062e-07, 1.0, 0.0, -1.062e-07, 1.0, 0.0, -1.062e-07, 1.0, -0.866, -2.66e-08, 0.5, -0.866, -2.66e-08, 0.5, -0.866, -2.66e-08, 0.5, -0.866, -2.66e-08, 0.5, -0.866, 1.064e-08, -0.5, -0.866, 1.064e-08, -0.5, -0.866, 1.064e-08, -0.5, -0.866, 1.064e-08, -0.5, 0.0, 5.31e-08, -1.0, 0.0, 5.31e-08, -1.0, 0.0, 5.31e-08, -1.0, 0.0, 5.31e-08, -1.0, -1.0, 2.109e-09, 0.0, -1.0, 2.109e-09, 0.0, -1.0, 2.109e-09, 0.0, -1.0, 2.109e-09, 0.0, -1.0, 2.109e-09, 0.0, -1.0, 2.109e-09, 0.0, 0.1497, -0.01561, -0.9886, 0.1497, -0.01561, -0.9886, 0.1497, -0.01561, -0.9886, 0.1497, -0.01561, -0.9886, 0.0, -1.0, -2.955e-06, 0.0, -1.0, -2.955e-06, 0.0, -1.0, -2.955e-06, 0.0, -1.0, -2.955e-06, 0.0, -1.0, 3.565e-07, 0.0, -1.0, 3.565e-07, 0.0, -1.0, 3.565e-07, 0.0, -1.0, 3.565e-07, 0.586, 2.865e-08, -0.8103, 0.586, 2.865e-08, -0.8103, 0.586, 2.865e-08, -0.8103, 0.586, 2.865e-08, -0.8103, 0.8835, -0.009038, -0.4683, 0.8835, -0.009038, -0.4683, 0.8835, -0.009038, -0.4683, 0.8835, -0.009038, -0.4683, 0.6268, -0.2932, -0.7219, 0.6268, -0.2932, -0.7219, 0.6268, -0.2932, -0.7219, 0.6268, -0.2932, -0.7219, 0.5014, -0.8652, -0.01184, 0.5024, -0.8645, -0.0148, 0.5014, -0.8652, -0.01184, 0.5014, -0.8652, -0.01184, 0.3604, -0.9043, -0.2288, 0.3604, -0.9043, -0.2288, 0.3604, -0.9043, -0.2288, 0.3604, -0.9043, -0.2288, 0.1216, -0.911, -0.3941, 0.1216, -0.911, -0.3941, 0.1216, -0.911, -0.3941, 0.1216, -0.911, -0.3941, 0.9997, 0.0, -0.02362, 0.9997, 0.0, -0.02362, 0.9997, 0.0, -0.02362, 0.9997, -0.002963, -0.02486, 0.2998, 7.78e-08, -0.954, 0.2998, 7.78e-08, -0.954, 0.2998, 7.78e-08, -0.954, 0.2998, 7.78e-08, -0.954, 0.8442, 0.0, -0.536, 0.8442, 0.0, -0.536, 0.8442, 0.0, -0.536, 0.8442, 0.0, -0.536, 1.0, 7.191e-09, 0.0, 1.0, 7.191e-09, 0.0, 1.0, 7.191e-09, 0.0, 1.0, 7.191e-09, 0.0, 1.0, 7.191e-09, 0.0, 1.0, 7.191e-09, 0.0, 1.0, 7.191e-09, 0.0, 0.4359, 0.03005, -0.8995, 0.4359, 0.03005, -0.8995, 0.4359, 0.03005, -0.8995, 0.4359, 0.03005, -0.8995, -1.466e-07, 0.08151, -0.9967, -1.466e-07, 0.08151, -0.9967, -1.466e-07, 0.08151, -0.9967, -1.466e-07, 0.08151, -0.9967, -1.466e-07, 0.08151, -0.9967, 0.5268, -0.6323, -0.568, 0.5268, -0.6323, -0.568, 0.5268, -0.6323, -0.568, 0.5268, -0.6323, -0.568, 0.4583, 0.6913, -0.5586, 0.4583, 0.6913, -0.5586, 0.4583, 0.6913, -0.5586, 0.4583, 0.6913, -0.5586, 0.5161, -0.5503, -0.6564, 0.5124, -0.5426, -0.6656, 0.5205, -0.5448, -0.6575, 0.5299, 0.7992, 0.2836, 0.5299, 0.7992, 0.2836, 0.5299, 0.7992, 0.2836, 0.5299, 0.7992, 0.2836, 0.5299, 0.7992, 0.2836, 0.1747, 0.15, -0.9731, 0.1747, 0.15, -0.9731, 0.1747, 0.15, -0.9731, 0.1747, 0.15, -0.9731, 0.5181, -0.8167, -0.2541, 0.5181, -0.8167, -0.2541, 0.5181, -0.8167, -0.2541, 0.5181, -0.8167, -0.2541, -4.501e-06, -0.172, 0.9851, -4.501e-06, -0.172, 0.9851, -4.501e-06, -0.172, 0.9851, -4.501e-06, -0.172, 0.9851, -4.501e-06, -0.172, 0.9851, -4.501e-06, -0.172, 0.9851, -4.501e-06, -0.172, 0.9851, -4.501e-06, -0.172, 0.9851, -4.501e-06, -0.172, 0.9851, -4.501e-06, -0.172, 0.9851, -0.7537, 0.617, 0.2264, -0.7537, 0.617, 0.2264, -0.7537, 0.617, 0.2264, -0.7537, 0.617, 0.2264, 0.0, 0.6398, 0.7686, 0.0, 0.6398, 0.7686, 0.0, 0.6398, 0.7686, 0.0, 0.6398, 0.7686, 0.0, 0.7642, 0.645, -0.002528, 0.7645, 0.6446, -0.002577, 0.7643, 0.6448, 0.0, 0.7642, 0.645, 0.0, 0.1619, -0.9868, 0.0, 0.1619, -0.9868, 0.0, 0.1619, -0.9868, 0.0, 0.1619, -0.9868, 0.0, -0.9549, -0.2971, 0.0, -0.9549, -0.2971, 0.0, -0.9549, -0.2971, 0.0, -0.9549, -0.2971, 0.7, -2.283e-08, 0.7142, 0.7, -2.283e-08, 0.7142, 0.7, -2.283e-08, 0.7142, 0.7, -2.283e-08, 0.7142, -1.931e-06, -0.172, 0.9851, -1.931e-06, -0.172, 0.9851, -1.931e-06, -0.172, 0.9851, -1.931e-06, -0.172, 0.9851, -1.931e-06, -0.172, 0.9851, -1.931e-06, -0.172, 0.9851, 1.0, 7.462e-08, 0.0, 1.0, 7.462e-08, 0.0, 0.9999, -0.003909, -0.01199, 1.0, 7.462e-08, 0.0, 1.0, 7.462e-08, 0.0, 1.0, 7.462e-08, 0.0, 1.0, 7.462e-08, 0.0, 1.0, 7.462e-08, 0.0, 1.0, 7.462e-08, 0.0, 1.0, 7.462e-08, 0.0, 1.0, 7.462e-08, 0.0, 1.0, 7.462e-08, 0.0, 1.0, 7.462e-08, 0.0, 1.0, 7.462e-08, 0.0, 1.0, -0.001147, 0.003, 1.0, 7.462e-08, 0.0, 1.0, -0.00168, 0.0009238, 1.0, 7.462e-08, 0.0, 1.0, 7.462e-08, 0.0, 1.0, 7.462e-08, 0.0, 1.0, 7.462e-08, 0.0, 1.0, -2.488e-08, 0.0, 1.0, -2.488e-08, 0.0, 1.0, -2.488e-08, 0.0, 1.0, -2.488e-08, 0.0, 0.0, 0.0, -1.0, 0.0, 0.0, -1.0, 0.0, 0.0, -1.0, 0.0, 0.0, -1.0, 1.0, 0.0, 0.0, 1.0, 0.0, 0.0, 1.0, 0.0, 0.0, 1.0, 0.0, 0.0, 1.0, 0.0, 0.0, -1.0, -1.65e-09, 0.0, -1.0, -1.65e-09, 0.0, -1.0, -1.65e-09, 0.0, -1.0, -1.65e-09, 0.0, -1.0, -1.65e-09, 0.0, -1.0, -1.65e-09, 0.0, -1.0, -1.65e-09, 0.0, -1.0, -1.65e-09, 0.0, -1.0, -1.65e-09, 0.0, -1.0, -1.65e-09, 0.0, 0.7223, -0.6783, -0.1351, 0.7223, -0.6783, -0.1351, 0.7223, -0.6783, -0.1351, 0.7223, -0.6783, -0.1351, 0.6566, 0.02206, 0.7539, 0.6566, 0.02206, 0.7539, 0.6566, 0.02206, 0.7539, 0.6566, 0.02206, 0.7539, 0.7129, -0.7006, -0.03044, 0.7129, -0.7006, -0.03044, 0.7129, -0.7006, -0.03044, 0.7129, -0.7006, -0.03044, 0.7966, 0.09329, -0.5973, 0.7966, 0.09329, -0.5973, 0.7966, 0.09329, -0.5973, 0.7966, 0.09329, -0.5973, 0.6768, -0.7035, -0.2168, 0.6768, -0.7035, -0.2168, 0.6768, -0.7035, -0.2168, 0.6768, -0.7035, -0.2168, 0.5375, -0.408, -0.738, 0.5423, -0.3858, -0.7464, 0.5415, -0.3969, -0.7411, 0.5415, -0.3969, -0.7411, 0.0, -0.3847, -0.923, -0.01174, -0.3845, -0.9231, 0.006695, -0.3758, -0.9267, 0.0, -0.3847, -0.923, -0.7, 0.0, 0.7142, -0.7, 0.0, 0.7142, -0.7, 0.0, 0.7142, -0.7, 0.0, 0.7142, -0.05037, -0.4198, 0.9062, -0.05037, -0.4198, 0.9062, -0.05037, -0.4198, 0.9062, -0.05037, -0.4198, 0.9062, -0.04385, -0.01114, 0.999, -0.04385, -0.01114, 0.999, -0.04385, -0.01114, 0.999, -0.04385, -0.01114, 0.999, 9.932e-05, -1.0, 1.991e-05, 9.932e-05, -1.0, 1.991e-05, 9.932e-05, -1.0, 1.991e-05, 9.932e-05, -1.0, 1.991e-05, 9.932e-05, -1.0, 1.991e-05, 9.932e-05, -1.0, 1.991e-05, 9.932e-05, -1.0, 1.991e-05, 9.932e-05, -1.0, 1.991e-05, -0.04388, 0.9988, 0.02163, -0.04388, 0.9988, 0.02163, -0.04388, 0.9988, 0.02163, -0.04388, 0.9988, 0.02163, 0.0, 0.0, 1.0, 0.0, 0.0, 1.0, 0.0, 0.0, 1.0, 0.0, 0.0, 1.0, 0.0, 0.0, 1.0, 0.0, 0.0, 1.0, 0.0, 0.0, 1.0, 0.0, 0.0, 1.0, -0.08689, 0.7821, -0.6171, -0.08689, 0.7821, -0.6171, -0.08689, 0.7821, -0.6171, -0.08689, 0.7821, -0.6171, 0.4904, -0.03302, -0.8709, 0.4904, -0.03302, -0.8709, 0.4904, -0.03302, -0.8709, 0.9197, 0.2727, 0.2826, 0.9197, 0.2727, 0.2826, 0.9197, 0.2727, 0.2826, 0.92, 0.2739, 0.2802, 0.9265, 0.2658, -0.2663, 0.9265, 0.2658, -0.2663, 0.9265, 0.2658, -0.2663, 0.9265, 0.2658, -0.2663, 0.0, 0.6631, -0.7485, 0.0, 0.6631, -0.7485, 0.0, 0.6631, -0.7485, 0.0, 0.6631, -0.7485, 0.9401, 0.3172, 0.1251, 0.9401, 0.3172, 0.1251, 0.9401, 0.3172, 0.1251, 0.9401, 0.3172, 0.1251, -0.001652, -0.0009731, 1.0, 0.0, 0.0, 1.0, 0.0, 0.0, 1.0, -0.001821, -0.00436, 1.0, 8.906e-08, -0.0008231, 1.0, 8.906e-08, -0.0008231, 1.0, -0.001133, -0.002371, 1.0, 0.002286, -0.003077, 1.0, 8.906e-08, -0.0008231, 1.0, 8.906e-08, -0.0008231, 1.0, -0.002189, 0.001525, 1.0, 0.0009393, 0.0008498, 1.0, 8.906e-08, -0.0008231, 1.0, -0.1083, 0.004278, 0.9941, -0.11, 0.003337, 0.9939, -0.106, 0.006518, 0.9943, -0.4485, -0.8934, 0.02784, -0.459, -0.8879, 0.03217, -0.459, -0.8879, 0.03217, -0.459, -0.8879, 0.03217, -0.459, -0.8879, 0.03217, 0.0, 0.01891, -0.9998, 0.0, 0.01891, -0.9998, 0.00965, 0.01222, -0.9999, 0.0, 0.01891, -0.9998, -0.01787, -0.9996, 0.02377, -0.01787, -0.9996, 0.02377, -0.01787, -0.9996, 0.02377, -0.01787, -0.9996, 0.02377, -0.01787, -0.9996, 0.02377, -0.01787, -0.9996, 0.02377, -0.01787, -0.9996, 0.02377, -0.01787, -0.9996, 0.02377, 0.0, 0.0, 1.0, 0.0, 0.0, 1.0, 0.0, 0.0, 1.0, 0.0, 0.0, 1.0, 1.0, 0.0, -0.008582, 1.0, 0.0, -0.008582, 1.0, 0.0, -0.008582, 1.0, 0.0, -0.008582, -0.1497, -0.01561, -0.9886, -0.1497, -0.01561, -0.9886, -0.1497, -0.01561, -0.9886, -0.1497, -0.01561, -0.9886, 0.0, -1.0, 0.0, 0.0, -1.0, 0.0, 0.0, -1.0, 0.0, 0.0, -1.0, 0.0, -0.586, 2.865e-08, -0.8103, -0.586, 2.865e-08, -0.8103, -0.586, 2.865e-08, -0.8103, -0.586, 2.865e-08, -0.8103, -0.8835, -0.009038, -0.4683, -0.8835, -0.009038, -0.4683, -0.8835, -0.009038, -0.4683, -0.8835, -0.009038, -0.4683, -0.6268, -0.2932, -0.7219, -0.6268, -0.2932, -0.7219, -0.6268, -0.2932, -0.7219, -0.6268, -0.2932, -0.7219, -0.5014, -0.8652, -0.01184, -0.5014, -0.8652, -0.01184, -0.5014, -0.8652, -0.01184, -0.504, -0.8636, -0.01287, -0.3604, -0.9043, -0.2288, -0.3604, -0.9043, -0.2288, -0.3604, -0.9043, -0.2288, -0.3604, -0.9043, -0.2288, -0.1216, -0.911, -0.3941, -0.1216, -0.911, -0.3941, -0.1216, -0.911, -0.3941, -0.1216, -0.911, -0.3941, -0.9997, 0.0, -0.02362, -0.9996, -0.001219, -0.02659, -0.9997, 0.0, -0.02362, -0.9997, 0.0, -0.02362, -0.2998, 7.78e-08, -0.954, -0.2998, 7.78e-08, -0.954, -0.2998, 7.78e-08, -0.954, -0.2998, 7.78e-08, -0.954, -0.8442, 0.0, -0.536, -0.8442, 0.0, -0.536, -0.8442, 0.0, -0.536, -0.8442, 0.0, -0.536, -0.4359, 0.03005, -0.8995, -0.4359, 0.03005, -0.8995, -0.4359, 0.03005, -0.8995, -0.4359, 0.03005, -0.8995, 0.4566, 0.6824, 0.5708, 0.457, 0.6839, 0.5687, 0.457, 0.6839, 0.5687, 0.457, 0.6839, 0.5687, 0.457, 0.6839, 0.5687, -0.5268, -0.6323, -0.568, -0.5268, -0.6323, -0.568, -0.5268, -0.6323, -0.568, -0.5268, -0.6323, -0.568, -0.4583, 0.6913, -0.5586, -0.4583, 0.6913, -0.5586, -0.4583, 0.6913, -0.5586, -0.4583, 0.6913, -0.5586, -0.5039, -0.5396, -0.6745, -0.516, -0.5497, -0.657, -0.5124, -0.5426, -0.6656, -0.5299, 0.7992, 0.2836, -0.5299, 0.7992, 0.2836, -0.5299, 0.7992, 0.2836, -0.5299, 0.7992, 0.2836, -0.5299, 0.7992, 0.2836, -0.1747, 0.15, -0.9731, -0.1747, 0.15, -0.9731, -0.1747, 0.15, -0.9731, -0.1747, 0.15, -0.9731, -0.5181, -0.8167, -0.2541, -0.5181, -0.8167, -0.2541, -0.5181, -0.8167, -0.2541, -0.5181, -0.8167, -0.2541, -1.0, -1.915e-08, 0.0, -1.0, -1.915e-08, 0.0, -1.0, -1.915e-08, 0.0, -1.0, -1.915e-08, 0.0, -1.0, -1.915e-08, 0.0, -1.0, -1.915e-08, 0.0, -1.0, -1.915e-08, 0.0, -1.0, -1.915e-08, 0.0, -1.0, -1.915e-08, 0.0, -1.0, -1.915e-08, 0.0, -1.0, -1.915e-08, 0.0, -1.0, -1.915e-08, 0.0, 0.0, 0.6339, -0.7734, 0.0, 0.6339, -0.7734, 0.0, 0.6339, -0.7734, 0.0, 0.6339, -0.7734, 0.0, 0.9146, 0.4043, 0.0, 0.9146, 0.4043, 0.0, 0.9146, 0.4043, 0.0, 0.9146, 0.4043, -1.0, 0.0004803, 0.001856, -1.0, 1.525e-08, 0.0, -1.0, 1.525e-08, 0.0, -1.0, 1.525e-08, 0.0, -1.0, 8.3e-08, 0.0, -1.0, 8.3e-08, 0.0, -1.0, 8.3e-08, 0.0, -1.0, 8.3e-08, 0.0, -1.0, 8.3e-08, 0.0, -1.0, 8.3e-08, 0.0, -0.9999, -0.0002606, 0.0126, -1.0, 8.3e-08, 0.0, -1.0, 8.3e-08, 0.0, -1.0, 8.3e-08, 0.0, -1.0, 8.3e-08, 0.0, -1.0, 8.3e-08, 0.0, -1.0, 8.3e-08, 0.0, -1.0, 0.00163, 0.00101, -1.0, 8.3e-08, 0.0, -1.0, 8.3e-08, 0.0, -1.0, 8.3e-08, 0.0, -1.0, 8.3e-08, 0.0, -1.0, 8.3e-08, 0.0, -1.0, 8.3e-08, 0.0, 0.0, -1.0, -2.358e-07, 0.0, -1.0, -2.358e-07, 0.0, -1.0, -2.358e-07, 0.0, -1.0, -2.358e-07, 0.0, -1.0, -2.358e-07, 0.0, -1.0, -2.358e-07, -0.7223, -0.6783, -0.1351, -0.7223, -0.6783, -0.1351, -0.7223, -0.6783, -0.1351, -0.7223, -0.6783, -0.1351, -0.6566, 0.02206, 0.7539, -0.6566, 0.02206, 0.7539, -0.6566, 0.02206, 0.7539, -0.6566, 0.02206, 0.7539, 0.7854, 0.5812, 0.2133, 0.7854, 0.5812, 0.2133, 0.7854, 0.5812, 0.2133, 0.7854, 0.5812, 0.2133, 0.7854, 0.5812, 0.2133, -0.7129, -0.7006, -0.03044, -0.7129, -0.7006, -0.03044, -0.7129, -0.7006, -0.03044, -0.7129, -0.7006, -0.03044, -0.7966, 0.09329, -0.5973, -0.7966, 0.09329, -0.5973, -0.7966, 0.09329, -0.5973, -0.7966, 0.09329, -0.5973, -0.6768, -0.7035, -0.2168, -0.6768, -0.7035, -0.2168, -0.6768, -0.7035, -0.2168, -0.6768, -0.7035, -0.2168, -0.5419, -0.3859, -0.7466, -0.5415, -0.3969, -0.7411, -0.5415, -0.3969, -0.7411, -0.5513, -0.3909, -0.7371, 1.0, -3.374e-08, 0.0, 1.0, -3.374e-08, 0.0, 1.0, -3.374e-08, 0.0, 1.0, -3.374e-08, 0.0, 1.0, -3.374e-08, 0.0, 1.0, -3.374e-08, 0.0, 0.0, 0.6509, 0.7592, 0.0, 0.6509, 0.7592, 0.0, 0.6509, 0.7592, 0.0, 0.6509, 0.7592, 0.0, 0.6509, 0.7592, 0.0, 0.6509, 0.7592, 0.05037, -0.4198, 0.9062, 0.05037, -0.4198, 0.9062, 0.05037, -0.4198, 0.9062, 0.05037, -0.4198, 0.9062, 0.04385, -0.01114, 0.999, 0.04385, -0.01114, 0.999, 0.04385, -0.01114, 0.999, 0.04385, -0.01114, 0.999, 0.0, -0.6713, -0.7412, 0.0, -0.6713, -0.7412, 0.0, -0.6713, -0.7412, 0.0, -0.6713, -0.7412, 0.0, -0.9998, -0.01856, 0.0, -0.9998, -0.01856, 0.0, -0.9998, -0.01856, 0.0, -0.9998, -0.01856, 0.04388, 0.9988, 0.02163, 0.04388, 0.9988, 0.02163, 0.04388, 0.9988, 0.02163, 0.04388, 0.9988, 0.02163, 0.0, 0.172, -0.9851, 0.0, 0.172, -0.9851, 0.0, 0.172, -0.9851, 0.0, 0.172, -0.9851, 0.0, 0.172, -0.9851, 0.0, 0.172, -0.9851, 0.0, -0.7644, -0.6448, 0.0, -0.7644, -0.6448, 0.0, -0.7644, -0.6448, 0.0, -0.7644, -0.6448, 0.0, -0.7644, -0.6448, 0.08689, 0.7821, -0.6171, 0.08689, 0.7821, -0.6171, 0.08689, 0.7821, -0.6171, 0.08689, 0.7821, -0.6171, -0.4904, -0.03302, -0.8709, -0.4904, -0.03302, -0.8709, -0.4904, -0.03302, -0.8709, 0.0, 0.9424, 0.3344, 0.0, 0.9424, 0.3344, 0.0, 0.9424, 0.3344, 0.0, 0.9424, 0.3344, -0.9197, 0.2727, 0.2826, -0.9193, 0.2714, 0.2849, -0.9197, 0.2727, 0.2826, -0.9197, 0.2727, 0.2826, 0.0, -0.1505, 0.9886, 0.0, -0.1505, 0.9886, -0.0006022, -0.153, 0.9882, -0.0004011, -0.148, 0.989, -0.9265, 0.2658, -0.2663, -0.9265, 0.2658, -0.2663, -0.9265, 0.2658, -0.2663, -0.9265, 0.2658, -0.2663, -0.9401, 0.3172, 0.1251, -0.9401, 0.3172, 0.1251, -0.9401, 0.3172, 0.1251, -0.9401, 0.3172, 0.1251, -0.001868, -0.0004345, 1.0, 0.0, 0.0, 1.0, 0.0, 0.0, 1.0, 0.1083, 0.004278, 0.9941, 0.1074, 0.007344, 0.9942, 0.1065, 0.003779, 0.9943, -1.0, 1.465e-08, 0.0, -1.0, 1.465e-08, 0.0, -1.0, 1.465e-08, 0.0, -1.0, 1.465e-08, 0.0, -1.0, 1.465e-08, 0.0, -1.0, 1.465e-08, 0.0, -1.0, 1.465e-08, 0.0, -0.4596, 0.6836, 0.567, -0.457, 0.6839, 0.5687, -0.457, 0.6839, 0.5687, -0.4549, 0.6855, 0.5685, -0.457, 0.6839, 0.5687, 0.0156, -0.9997, -0.02075, 0.0156, -0.9997, -0.02075, 0.0156, -0.9997, -0.02075, 0.0156, -0.9997, -0.02075, 0.0156, -0.9997, -0.02075, 0.01709, -0.9997, -0.01871, 0.0156, -0.9997, -0.02075, -1.0, 0.0, -0.008582, -1.0, 0.0, -0.008582, -1.0, 0.0, -0.008582, -1.0, 0.0, -0.008582, 0.0, 0.0, -1.0, 0.0, 0.0, -1.0, 0.0, 0.0, -1.0, 0.0, 0.0, -1.0, -1.0, 0.0, 0.0, -1.0, 0.0, 0.0, -1.0, 0.0, 0.0, -1.0, 0.0, 0.0, 0.0, 0.0, 1.0, 0.0, 0.0, 1.0, 0.0, 0.0, 1.0, 0.0, 0.0, 1.0, 1.0, 0.0, 0.0, 1.0, 0.0, 0.0, 1.0, 0.0, 0.0, 1.0, 0.0, 0.0, 0.0, -1.0, 0.0, 0.0, -1.0, 0.0, 0.0, -1.0, 0.0, 0.0, -1.0, 0.0, 0.0, 1.0, 1.965e-07, 0.0, 1.0, 1.965e-07, 0.0, 1.0, 1.965e-07, 0.0, 1.0, 1.965e-07, -0.7282, 0.0, 0.6853, -0.7282, 0.0, 0.6853, -0.7282, 0.0, 0.6853, -0.7282, 0.0, 0.6853, -1.0, -3.504e-08, 0.0, -1.0, -3.504e-08, 0.0, -1.0, -3.504e-08, 0.0, -1.0, -3.504e-08, 0.0, 2.03e-07, 0.0, 1.0, 2.03e-07, 0.0, 1.0, 2.03e-07, 0.0, 1.0, 2.03e-07, 0.0, 1.0, -0.001588, -0.005758, 1.0, -0.001588, -0.005758, 1.0, -0.001588, -0.005758, 1.0, -0.001588, -0.005758, 1.0, -0.001588, -0.005758, 1.0, -0.001588, -0.005758, 1.0, 8.127e-05, -1.0, 7.478e-05, 8.127e-05, -1.0, 7.478e-05, 8.127e-05, -1.0, 7.478e-05, 8.127e-05, -1.0, 7.478e-05, 8.127e-05, -1.0, 7.478e-05, -4.468e-07, 0.0, -1.0, -4.468e-07, 0.0, -1.0, -4.468e-07, 0.0, -1.0, -4.468e-07, 0.0, -1.0, -0.9904, 0.0005674, -0.1384, -0.9904, 0.0005674, -0.1384, -0.9904, 0.0005674, -0.1384, -0.9904, 0.0005674, -0.1384, -0.9904, 0.0005674, -0.1384, -0.9904, 0.0005674, -0.1384, 0.0, 0.0, 1.0, 0.0, 0.0, 1.0, 0.0, 0.0, 1.0, 0.0, 0.0, 1.0, -0.0001174, 1.0, -1.455e-05, -0.0001174, 1.0, -1.455e-05, -0.0001174, 1.0, -1.455e-05, -0.0001174, 1.0, -1.455e-05, -0.0001174, 1.0, -1.455e-05, -0.0001174, 1.0, -1.455e-05, 1.0, 0.0, 0.0, 1.0, 0.0, 0.0, 1.0, 0.0, 0.0, 1.0, 0.0, 0.0, 0.7282, 0.0, -0.6853, 0.7282, 0.0, -0.6853, 0.7282, 0.0, -0.6853, 0.7282, 0.0, -0.6853, 0.0, 0.0, 1.0, 0.0, 0.0, 1.0, 0.0, 0.0, 1.0, 0.0, 0.0, 1.0, -0.866, -1.181e-07, 0.5, -0.866, -1.181e-07, 0.5, -0.866, -1.181e-07, 0.5, -0.866, -1.181e-07, 0.5, -0.866, 1.574e-07, -0.5, -0.866, 1.574e-07, -0.5, -0.866, 1.574e-07, -0.5, -0.866, 1.574e-07, -0.5, 0.0, 0.0, -1.0, 0.0, 0.0, -1.0, 0.0, 0.0, -1.0, 0.0, 0.0, -1.0, 0.866, 1.082e-07, -0.5, 0.866, 1.082e-07, -0.5, 0.866, 1.082e-07, -0.5, 0.866, 1.082e-07, -0.5, 0.866, -1.082e-07, 0.5, 0.866, -1.082e-07, 0.5, 0.866, -1.082e-07, 0.5, 0.866, -1.082e-07, 0.5, 0.0, 1.0, 0.0, 0.0, 1.0, 0.0, 0.0, 1.0, 0.0, 0.0, 1.0, 0.0, 0.0, 1.0, 0.0, 0.0, 1.0, 0.0, 0.0, 1.0, -5.887e-07, 0.0, 1.0, -5.887e-07, 0.0, 1.0, -5.887e-07, 0.0, 1.0, 0.0, 0.0, 1.0, 0.0, 0.0, 1.0, 0.0, 0.0, -0.08865, 0.9961, 0.0, -0.08865, 0.9961, 0.0, -0.08865, 0.9961, 0.0, -0.08865, 0.9961, -0.8626, -0.08868, 0.498, -0.8626, -0.08868, 0.498, -0.8626, -0.08868, 0.498, -0.8626, -0.08868, 0.498, -0.8626, -0.08867, -0.498, -0.8626, -0.08867, -0.498, -0.8626, -0.08867, -0.498, -0.8626, -0.08867, -0.498, 0.0, -0.08865, -0.9961, 0.0, -0.08865, -0.9961, 0.0, -0.08865, -0.9961, 0.0, -0.08865, -0.9961, 0.8626, -0.08867, -0.498, 0.8626, -0.08867, -0.498, 0.8626, -0.08867, -0.498, 0.8626, -0.08867, -0.498, 0.8626, -0.08868, 0.498, 0.8626, -0.08868, 0.498, 0.8626, -0.08868, 0.498, 0.8626, -0.08868, 0.498, -0.8398, -0.2444, -0.4848, -0.8398, -0.2444, -0.4848, -0.8398, -0.2444, -0.4848, -0.8398, -0.2444, -0.4848, -0.8398, -0.2444, 0.4848, -0.8398, -0.2444, 0.4848, -0.8398, -0.2444, 0.4848, -0.8398, -0.2444, 0.4848, 0.0, -0.2444, -0.9697, 0.0, -0.2444, -0.9697, 0.0, -0.2444, -0.9697, 0.0, -0.2444, -0.9697, 0.8398, -0.2444, -0.4848, 0.8398, -0.2444, -0.4848, 0.8398, -0.2444, -0.4848, 0.8398, -0.2444, -0.4848, 0.8398, -0.2444, 0.4848, 0.8398, -0.2444, 0.4848, 0.8398, -0.2444, 0.4848, 0.8398, -0.2444, 0.4848, 0.0, -0.2444, 0.9697, 0.0, -0.2444, 0.9697, 0.0, -0.2444, 0.9697, 0.0, -0.2444, 0.9697, -0.4879, -0.8262, -0.2817, -0.4879, -0.8262, -0.2817, -0.4879, -0.8262, -0.2817, -0.488, -0.8262, 0.2817, -0.488, -0.8262, 0.2817, -0.488, -0.8262, 0.2817, 0.0, -0.8262, -0.5634, 0.0, -0.8262, -0.5634, 0.0, -0.8262, -0.5634, 0.4879, -0.8262, -0.2817, 0.4879, -0.8262, -0.2817, 0.4879, -0.8262, -0.2817, 0.488, -0.8262, 0.2817, 0.488, -0.8262, 0.2817, 0.488, -0.8262, 0.2817, 0.0, -0.8262, 0.5634, 0.0, -0.8262, 0.5634, 0.0, -0.8262, 0.5634])] * 3)])
arm_armature = bpy.data.armatures.new('armature')  # bones are not reproduced

# ---- objects
ob_pistol = bpy.data.objects.new('pistol', me_mesh)
ob_armature = bpy.data.objects.new('Armature', arm_armature)

# ---- transforms, parenting, visibility, modifiers, constraints
ob_pistol.parent = ob_armature
ob_pistol.location = (0.0, 0.0, 0.0)
ob_pistol.color = (0.8, 0.8, 0.8, 1.0)
ob_pistol.lineart.crease_threshold = 0.0
_vg = ob_pistol.vertex_groups.new(name='root')
_vg.add([32, 33, 34, 35, 36, 37, 38, 39, 40, 41, 42, 43, 44, 45, 126, 127, 128, 129, 130, 131, 132, 133, 134, 135, 136, 137, 138, 139, 140, 141, 142, 143, 144, 145, 146, 147, 148, 149, 150, 151, 152, 153, 154, 155, 156, 157, 158, 159, 160, 161, 162, 163, 164, 165, 166, 167, 168, 169, 170, 171, 172, 173, 174, 175, 176, 177, 178, 179, 180, 181, 182, 183, 184, 185, 186, 187, 188, 189, 190, 191, 192, 193, 194, 195, 196, 197, 198, 199, 200, 201, 202, 203, 204, 205, 206, 207, 208, 209, 210, 211, 212, 213, 214, 215, 216, 217, 218, 219, 220, 221, 222, 223, 224, 225, 226, 227, 228, 229, 230, 231, 232, 233, 234, 235, 236, 237, 238, 239, 240, 241, 242, 243, 244, 245, 246, 247, 248, 249, 250, 251, 252, 253, 254, 255, 256, 257, 258, 259, 260, 261, 262, 263, 264, 265, 266, 267, 268, 269, 270, 271, 272, 273, 274, 275, 276, 277, 278, 279, 280, 281, 282, 283, 284, 285, 286, 287, 288, 289, 290, 291, 292, 293, 294, 295, 296, 303, 304, 306, 312, 313, 314, 315, 316, 317, 318, 319, 320, 321, 322, 323, 324, 325, 326, 327, 328, 329, 330, 331, 332, 333, 334, 335, 336], 1.0, 'REPLACE')
_vg = ob_pistol.vertex_groups.new(name='magazine')
_vg.add([0, 1, 2, 3, 4, 5, 6, 7, 8, 9, 10, 11, 12, 13, 14, 15, 16, 17, 18, 19, 20, 21, 22, 23, 24, 25, 26, 27, 28, 29, 30, 31], 1.0, 'REPLACE')
_vg = ob_pistol.vertex_groups.new(name='slide')
_vg.add([46, 47, 48, 49, 50, 51, 52, 53, 54, 55, 56, 57, 58, 59, 60, 61, 62, 63, 64, 65, 66, 67, 68, 69, 70, 71, 72, 73, 74, 75, 76, 77, 78, 79, 80, 81, 82, 83, 84, 85, 86, 87, 88, 89, 90, 91, 92, 93, 94, 95, 96, 97, 98, 99, 100, 101, 102, 103, 104, 105, 106, 107, 108, 109, 110, 111, 112, 113, 114, 115, 116, 117, 118, 119, 120, 121, 122, 123, 124, 125, 297, 298, 299, 300, 301, 302, 305, 307, 308, 309, 310, 311], 1.0, 'REPLACE')
_m = ob_pistol.modifiers.new('Armature', 'ARMATURE')
_m.object = ob_armature
ob_armature.location = (0.0, 0.0, 0.0)
ob_armature.show_in_front = True
ob_armature.lineart.crease_threshold = 0.0

# ---- collection membership
scene.collection.objects.link(ob_pistol)
scene.collection.objects.link(ob_armature)

# ---- scene / render settings (as saved in the file)
scene.frame_start = 1; scene.frame_end = 8; scene.frame_set(1)
scene.render.engine = 'BLENDER_EEVEE_NEXT'
scene.cycles.use_denoising = False
scene.cycles.samples = 128
scene.cycles.sampling_pattern = 'TABULATED_SOBOL'
scene.cycles.use_adaptive_sampling = False
scene.cycles.use_light_tree = False
scene.view_settings.view_transform = 'Filmic'
bpy.context.view_layer.update()

# ---- added for rendering (the .blend has no active camera and no usable light): camera, sun
cam_auto = bpy.data.cameras.new('AutoCamera')
cam_auto.lens = 50.0
cam_auto.sensor_width = 36.0
cam_auto.clip_end = 1000.0
ob_auto_camera = bpy.data.objects.new('AutoCamera', cam_auto)
scene.collection.objects.link(ob_auto_camera)
ob_auto_camera.location = (2.24705, -2.70628, 1.96133)
ob_auto_camera.rotation_euler = (1.09748, -7.21219e-08, 0.694738)
scene.camera = ob_auto_camera
light_auto_sun = bpy.data.lights.new('AutoSun', 'SUN')
light_auto_sun.energy = 3.0
light_auto_sun.angle = 0.0523599
ob_auto_sun = bpy.data.objects.new('AutoSun', light_auto_sun)
scene.collection.objects.link(ob_auto_sun)
ob_auto_sun.rotation_euler = (0.872665, 0.174533, 0.523599)
bpy.context.view_layer.update()

